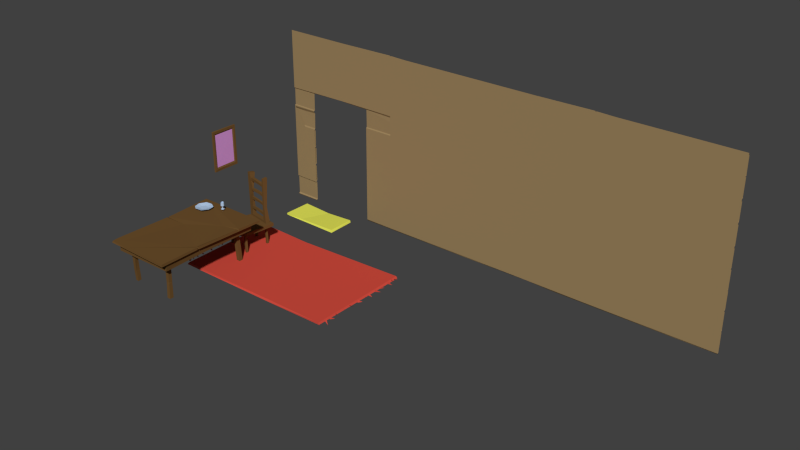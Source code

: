# Source: Level05_HutParts.blend  (saved by Blender 2.76.0; exported with 4.5.12 LTS)
import bpy
from mathutils import Matrix  # noqa: F401  (used for matrix-valued properties, if any)

bpy.ops.wm.read_factory_settings(use_empty=True)
scene = bpy.context.scene
scene.name = 'Scene'

# ---- collections
col_collection_1 = bpy.data.collections.new('Collection 1'); scene.collection.children.link(col_collection_1)

# ---- materials (node trees are filled in below, after node groups)
mat_material_034 = bpy.data.materials.new('Material.034')
mat_material_034.alpha_threshold = 0.0
mat_material_034.use_transparent_shadow = False
mat_material_034.diffuse_color = (0.64, 0.07245, 0.04919, 1.0)
mat_material_034.specular_color = (0.0, 0.0, 0.0)
mat_material_034.roughness = 0.5
mat_material_034.specular_intensity = 1.0
mat_material_012 = bpy.data.materials.new('Material.012')
mat_material_012.alpha_threshold = 0.0
mat_material_012.use_transparent_shadow = False
mat_material_012.diffuse_color = (0.1523, 0.08017, 0.02605, 1.0)
mat_material_012.roughness = 0.5
mat_material_029 = bpy.data.materials.new('Material.029')
mat_material_029.alpha_threshold = 0.0
mat_material_029.use_transparent_shadow = False
mat_material_029.diffuse_color = (0.7783, 0.8, 0.1033, 1.0)
mat_material_029.roughness = 0.5
mat_material_046 = bpy.data.materials.new('Material.046')
mat_material_046.alpha_threshold = 0.0
mat_material_046.use_transparent_shadow = False
mat_material_046.diffuse_color = (0.4554, 0.5981, 0.8, 1.0)
mat_material_046.roughness = 0.5
mat_material_023 = bpy.data.materials.new('Material.023')
mat_material_023.alpha_threshold = 0.0
mat_material_023.use_transparent_shadow = False
mat_material_023.diffuse_color = (0.6503, 0.3003, 0.686, 1.0)
mat_material_023.roughness = 0.5
mat_material_032 = bpy.data.materials.new('Material.032')
mat_material_032.alpha_threshold = 0.0
mat_material_032.use_transparent_shadow = False
mat_material_032.diffuse_color = (0.4554, 0.5981, 0.8, 1.0)
mat_material_032.roughness = 0.5
mat_material_033 = bpy.data.materials.new('Material.033')
mat_material_033.alpha_threshold = 0.0
mat_material_033.use_transparent_shadow = False
mat_material_033.diffuse_color = (0.3343, 0.2318, 0.1115, 1.0)
mat_material_033.roughness = 0.5

# ---- material node trees

# ---- world
world_world = bpy.data.worlds.new('World'); scene.world = world_world
world_world.color = (0.05088, 0.05088, 0.05088)
world_world.use_sun_shadow = False
world_world.sun_shadow_jitter_overblur = 0.0
world_world.cycles.sampling_method = 'MANUAL'
world_world.cycles.sample_map_resolution = 256

# ---- meshes
me_cube_125 = bpy.data.meshes.new('Cube.125')
me_cube_125.from_pydata([(-1.741, -2.791, -0.04062), (-1.741, -2.76, 0.7264), (-1.698, 2.852, -0.04062), (-1.687, 2.791, 0.9757), (1.741, -2.852, -0.04062), (1.741, -2.805, 0.7887), (1.753, 2.89, -0.04062), (1.712, 2.804, 0.7264), (1.567, 2.918, 1.256), (1.66, 3.002, 0.01047), (1.604, 2.889, 0.7224), (1.375, 2.887, 0.862), (1.366, 3.026, 1.164), (1.387, 2.908, -0.03747), (1.073, 2.901, 0.2895), (1.149, 3.002, 0.7883), (1.136, 2.892, 0.9112), (0.8699, 2.896, 1.273), (0.87, 3.031, 0.5257), (0.8774, 2.895, 0.1906), (0.5392, 2.895, 1.006), (0.4902, 3.052, 0.7322), (0.4809, 2.896, 0.2504), (0.1525, 2.874, 0.7961), (0.1534, 3.034, 1.117), (0.1969, 2.894, 0.07584), (-0.1793, 2.901, 0.2159), (-0.108, 3.042, 0.7781), (-0.1252, 2.892, 0.9949), (-0.355, 2.879, 0.949), (-0.2904, 2.987, 0.5061), (-0.2809, 2.874, 0.5338), (-0.6216, 2.876, 1.042), (-0.6309, 3.058, 0.9293), (-0.6204, 2.889, 0.01754), (-0.9408, 2.899, 0.1998), (-0.9836, 3.048, 1.241), (-1.017, 2.894, 0.548), (-1.21, 2.891, 1.273), (-1.21, 3.025, 0.5257), (-1.203, 2.891, 0.1906), (-1.489, 2.884, 0.7711), (-1.542, 3.003, 0.8402), (-1.565, 2.886, 0.3776), (-1.414, 2.871, 0.2921), (-1.35, 2.975, 0.4005), (-1.388, 2.879, 1.296), (-1.505, -2.871, 1.256), (-1.599, -3.008, 0.01047), (-1.541, -2.842, 0.7224), (-1.312, -2.809, 0.862), (-1.306, -3.015, 1.164), (-1.325, -2.83, -0.03747), (-1.01, -2.825, 0.2895), (-1.088, -2.979, 0.7883), (-1.074, -2.816, 0.9112), (-0.7127, -2.807, 0.8431), (-0.7578, -2.936, 0.8185), (-0.7013, -2.878, 0.3273), (-0.4766, -2.827, 1.006), (-0.4291, -2.972, 0.7322), (-0.4184, -2.829, 0.2504), (-0.08941, -2.836, 0.7961), (-0.09258, -3.023, 1.117), (-0.1343, -2.855, 0.07584), (0.2416, -2.864, 0.2159), (0.1683, -3.039, 0.7781), (0.1878, -2.856, 0.9949), (0.4178, -2.844, 0.949), (0.3507, -3.016, 0.5061), (0.344, -2.838, 0.5338), (0.6845, -2.842, 1.042), (0.6912, -3.076, 0.9293), (0.683, -2.855, 0.01754), (0.8866, -2.865, 0.1998), (0.928, -3.018, 1.241), (0.963, -2.861, 0.548), (1.272, -2.861, 1.273), (1.27, -3.035, 0.5257), (1.265, -2.86, 0.1906), (1.552, -2.856, 0.7711), (1.602, -3.04, 0.8402), (1.627, -2.858, 0.3776), (1.477, -2.842, 0.2921), (1.411, -2.987, 0.4005), (1.451, -2.85, 1.296), (1.661, 0.9118, 0.3962), (1.689, 0.9446, -0.04062), (-1.677, -0.8633, 0.3962), (-1.74, -0.7777, -0.04062)], [], [(1, 88, 89, 0), (3, 7, 6, 2), (86, 5, 4, 87), (5, 1, 0, 4), (0, 89, 87, 4), (5, 86, 88, 1), (9, 10, 8), (12, 13, 11), (15, 16, 14), (18, 19, 17), (21, 22, 20), (24, 25, 23), (27, 28, 26), (30, 31, 29), (33, 34, 32), (36, 37, 35), (39, 40, 38), (42, 43, 41), (45, 46, 44), (48, 49, 47), (51, 52, 50), (54, 55, 53), (57, 58, 56), (60, 61, 59), (63, 64, 62), (66, 67, 65), (69, 70, 68), (72, 73, 71), (75, 76, 74), (78, 79, 77), (81, 82, 80), (84, 85, 83), (86, 7, 3, 88), (7, 86, 87, 6), (89, 2, 6, 87), (88, 3, 2, 89)])
_uv = me_cube_125.uv_layers.new(name='UVMap')
_uv.uv.foreach_set('vector', [0.09114, 0.4838, 0.3203, 0.4978, 0.3301, 0.5501, 0.09594, 0.5688, 0.7551, 0.4739, 0.759, 0.09058, 0.8454, 0.08042, 0.8695, 0.4678, 0.5309, 0.07691, 0.09371, 0.0918, 0.09441, 0.0002274, 0.5331, 0.02543, 0.09371, 0.0918, 0.09114, 0.4838, 0.004745, 0.4847, 0.0002274, 0.09279, 0.006478, 0.5931, 0.2416, 0.5927, 0.4436, 0.9927, 0.0002274, 0.9998, 0.09371, 0.0918, 0.5309, 0.07691, 0.3203, 0.4978, 0.09114, 0.4838, 0.8683, 0.6119, 0.8759, 0.696, 0.8683, 0.7581, 0.8445, 0.7529, 0.8445, 0.6119, 0.8573, 0.7162, 0.8894, 0.6705, 0.8764, 0.6849, 0.8764, 0.6119, 0.7957, 0.651, 0.8116, 0.6119, 0.8116, 0.7382, 0.7345, 0.7948, 0.753, 0.7387, 0.753, 0.8272, 0.7769, 0.8524, 0.7769, 0.7296, 0.7906, 0.8128, 0.8134, 0.8046, 0.7957, 0.8299, 0.7957, 0.7387, 0.8138, 0.8277, 0.8261, 0.8337, 0.8138, 0.8814, 0.7553, 0.7181, 0.7765, 0.6119, 0.7765, 0.7315, 0.8541, 0.8763, 0.8445, 0.7939, 0.8541, 0.7534, 0.812, 0.651, 0.8278, 0.6119, 0.8278, 0.7382, 0.7345, 0.8835, 0.7345, 0.8277, 0.7477, 0.8726, 0.7693, 0.7449, 0.7553, 0.8493, 0.7553, 0.732, 0.8577, 0.6119, 0.8679, 0.6969, 0.8577, 0.7586, 0.7157, 0.7539, 0.7157, 0.6119, 0.734, 0.7153, 0.734, 0.813, 0.7149, 0.8273, 0.7149, 0.7544, 0.6881, 0.8797, 0.7036, 0.8237, 0.7036, 0.8845, 0.8138, 0.7949, 0.831, 0.7387, 0.831, 0.8272, 0.8282, 0.7351, 0.8282, 0.6119, 0.844, 0.6947, 0.7097, 0.7979, 0.6881, 0.8232, 0.6881, 0.732, 0.8577, 0.8176, 0.876, 0.828, 0.8577, 0.8737, 0.6881, 0.718, 0.7152, 0.6119, 0.7152, 0.7315, 0.844, 0.8586, 0.8343, 0.7761, 0.844, 0.7356, 0.7345, 0.651, 0.7548, 0.6119, 0.7548, 0.7382, 0.8577, 0.8172, 0.8577, 0.7591, 0.876, 0.8022, 0.7952, 0.6249, 0.7769, 0.7292, 0.7769, 0.6119, 0.5309, 0.07691, 0.759, 0.09058, 0.7551, 0.4739, 0.3203, 0.4978, 0.759, 0.09058, 0.5309, 0.07691, 0.5331, 0.02543, 0.7592, 0.0002277, 0.2416, 0.5927, 0.6655, 0.5968, 0.6708, 0.9998, 0.4436, 0.9927, 0.3203, 0.4978, 0.7551, 0.4739, 0.7503, 0.5923, 0.3301, 0.5501])
me_cube_125.materials.append(mat_material_034)
me_cube_125.use_remesh_preserve_volume = False
me_cube_125.use_remesh_preserve_attributes = False
me_cube_125.use_mirror_vertex_groups = False
me_cube_125.update()
me_cube_119 = bpy.data.meshes.new('Cube.119')
me_cube_119.from_pydata([(-1.443, -0.3708, 2.189), (-1.389, -0.3723, 5.406), (-1.443, -0.04747, 2.189), (-1.39, -0.03587, 5.385), (0.3533, -0.3708, 2.189), (0.4064, -0.4569, 5.247), (0.3533, -0.04747, 2.189), (0.4247, -0.03688, 5.306), (-1.404, -0.227, 3.32), (-1.404, -0.01494, 3.338), (0.3266, -0.002755, 3.796), (0.3268, -0.227, 3.815), (-1.82, 1.691, 2.189), (-1.649, -0.5019, 2.189), (0.6335, 1.691, 2.189), (0.4621, -0.5019, 2.131), (-1.82, 1.691, 1.967), (-1.649, -0.5019, 1.967), (0.6335, 1.691, 1.93), (0.4621, -0.5019, 1.967), (0.1406, 2.195, 2.109), (-1.318, 2.15, 2.183), (0.1311, 2.216, 1.934), (-1.327, 2.17, 2.008), (0.225, 1.467, 0.6135), (0.1775, 1.467, 2.011), (0.225, 1.612, 0.6135), (0.1775, 1.612, 2.011), (0.3692, 1.467, 0.6135), (0.3218, 1.467, 2.011), (0.3692, 1.612, 0.6135), (0.3218, 1.612, 2.011), (-0.003599, -0.2822, 0.6135), (-0.003599, -0.2822, 2.011), (-0.003599, -0.1379, 0.6135), (-0.003599, -0.1379, 2.011), (0.1407, -0.2822, 0.6135), (0.1407, -0.2822, 2.011), (0.1407, -0.1379, 0.6135), (0.1407, -0.1379, 2.011), (-1.295, -0.2768, 0.6135), (-1.295, -0.2768, 2.011), (-1.295, -0.1325, 0.6135), (-1.295, -0.1325, 2.011), (-1.15, -0.2768, 0.6135), (-1.15, -0.2768, 2.011), (-1.15, -0.1325, 0.6135), (-1.15, -0.1325, 2.011), (-1.545, 1.473, 0.6135), (-1.463, 1.473, 2.011), (-1.545, 1.617, 0.6135), (-1.463, 1.617, 2.011), (-1.401, 1.473, 0.6135), (-1.319, 1.473, 2.011), (-1.401, 1.617, 0.6135), (-1.319, 1.617, 2.011), (0.1878, 1.478, 1.484), (0.1878, 1.601, 1.484), (0.3115, 1.601, 1.207), (0.3115, 1.478, 1.207), (-1.249, -0.266, 1.373), (-1.244, -0.1434, 1.357), (-1.126, -0.1433, 1.392), (-1.144, -0.2659, 1.51), (-1.12, -0.2666, 1.47), (-1.249, -0.03591, 5.381), (-1.188, -0.3738, 5.395), (-1.234, -0.227, 3.32), (-1.197, -0.355, 2.347), (0.1888, -0.03683, 5.312), (0.14, -0.42, 5.26), (0.1633, -0.227, 3.815), (-1.214, -0.01351, 3.334), (-1.321, -0.09767, 4.724), (-1.321, -0.09767, 4.927), (0.3194, -0.2916, 4.724), (0.3346, -0.3316, 4.927), (0.1118, -0.004368, 3.801), (0.1467, -0.3569, 2.298), (0.1456, -0.04408, 2.309), (0.3346, -0.1282, 4.724), (0.3346, -0.1282, 4.927), (-1.18, -0.04268, 2.349), (-1.321, -0.2448, 4.927), (-1.321, -0.2448, 4.724), (-0.7349, -0.2764, 4.776), (-0.7603, -0.2637, 4.956), (-0.7268, -0.09487, 4.765), (-0.7521, -0.08218, 4.945), (0.2741, -0.2195, 4.035), (0.3148, -0.2005, 4.207), (-1.289, -0.07763, 4.035), (-1.351, -0.07763, 4.207), (-1.283, -0.25, 4.035), (-1.345, -0.25, 4.207), (0.3092, -0.09017, 4.207), (0.2685, -0.09017, 4.035), (-0.6983, -0.08904, 4.079), (-0.5778, -0.0991, 4.232), (-0.6016, -0.2431, 4.07), (-0.5069, -0.2532, 4.222), (0.2118, -0.1937, 2.729), (0.2188, -0.1937, 2.912), (-1.359, -0.05875, 2.687), (-1.373, -0.05875, 2.912), (-1.354, -0.1846, 2.687), (-1.368, -0.1846, 2.912), (0.2142, -0.0679, 2.912), (0.2071, -0.0679, 2.729), (-0.5053, -0.06708, 2.776), (-0.4055, -0.07442, 2.939), (-0.4252, -0.1796, 2.766), (-0.3467, -0.1869, 2.928), (-1.344, -0.05051, 3.429), (-1.351, -0.05028, 3.6), (0.1548, -0.2166, 3.39), (0.1686, -0.217, 3.6), (0.1542, -0.09914, 3.39), (0.168, -0.0996, 3.6), (-1.35, -0.1578, 3.6), (-1.343, -0.158, 3.429), (-0.6835, -0.1808, 3.474), (-0.7813, -0.1707, 3.625), (-0.7587, -0.07334, 3.464), (-0.8355, -0.06392, 3.615), (0.5605, 0.7567, 1.984), (0.1063, 0.9048, 2.189), (0.5605, 0.7571, 2.164), (0.5649, 0.8134, 2.166), (0.5363, 0.7892, 2.131), (0.3746, -0.3382, 4.739), (0.1355, -0.3363, 4.748)], [], [(8, 9, 2, 0), (77, 10, 6, 79), (10, 11, 4, 6), (11, 71, 78, 4), (0, 2, 12, 13), (5, 7, 69, 70), (5, 70, 131, 130), (7, 5, 130), (77, 69, 7, 10), (1, 3, 9, 8), (15, 13, 17, 19), (2, 6, 126, 12), (4, 0, 13, 15), (6, 4, 15, 127, 126), (19, 17, 125), (18, 16, 23, 22), (127, 15, 19, 125), (13, 12, 16, 17), (21, 20, 22, 23), (14, 18, 22, 20), (12, 14, 20, 21), (16, 12, 21, 23), (56, 57, 26, 24), (57, 58, 30, 26), (58, 59, 28, 30), (59, 56, 24, 28), (24, 26, 30, 28), (33, 35, 34, 32), (35, 39, 38, 34), (39, 37, 36, 38), (37, 33, 32, 36), (32, 34, 38, 36), (60, 61, 42, 40), (61, 62, 46, 42), (46, 62, 64, 44), (60, 40, 44, 64), (40, 42, 46, 44), (49, 51, 50, 48), (51, 55, 54, 50), (55, 53, 52, 54), (53, 49, 48, 52), (48, 50, 54, 52), (29, 25, 56, 59), (31, 29, 59, 58), (27, 31, 58, 57), (25, 27, 57, 56), (45, 41, 60, 63), (47, 45, 63, 62), (43, 47, 62, 61), (41, 43, 61, 60), (62, 63, 64), (63, 60, 64), (66, 65, 3, 1), (66, 1, 8, 67), (67, 8, 0, 68), (82, 68, 78, 79), (82, 72, 67, 68), (79, 78, 71, 77), (78, 68, 0, 4), (65, 66, 67, 72), (70, 69, 131), (3, 65, 72, 9), (82, 79, 6, 2), (9, 72, 82, 2), (85, 84, 83, 86), (87, 80, 81, 88), (88, 86, 83, 74), (87, 85, 75, 80), (73, 84, 85, 87), (81, 76, 86, 88), (73, 87, 88, 74), (75, 85, 86, 76), (97, 96, 95, 98), (99, 93, 94, 100), (100, 98, 95, 90), (99, 97, 91, 93), (89, 96, 97, 99), (94, 92, 98, 100), (89, 99, 100, 90), (91, 97, 98, 92), (109, 108, 107, 110), (111, 105, 106, 112), (112, 110, 107, 102), (111, 109, 103, 105), (101, 108, 109, 111), (106, 104, 110, 112), (101, 111, 112, 102), (103, 109, 110, 104), (121, 120, 119, 122), (123, 117, 118, 124), (124, 122, 119, 114), (123, 121, 115, 117), (113, 120, 121, 123), (118, 116, 122, 124), (113, 123, 124, 114), (115, 121, 122, 116), (12, 126, 14), (129, 127, 125), (126, 127, 129), (16, 18, 125, 17), (14, 128, 125, 18), (14, 126, 128), (128, 129, 125), (128, 126, 129), (130, 131, 71, 11), (69, 77, 71, 131), (10, 7, 130, 11)])
_uv = me_cube_119.uv_layers.new(name='UVMap')
_uv.uv.foreach_set('vector', [0.7469, 0.1827, 0.7124, 0.1854, 0.7061, 0.003938, 0.7545, 0.0003064, 0.6465, 0.2583, 0.6122, 0.2571, 0.6366, 0.00659, 0.6663, 0.0285, 0.6122, 0.2571, 0.5758, 0.2591, 0.5893, 0.0003064, 0.6366, 0.00659, 0.5758, 0.2591, 0.5492, 0.2567, 0.5578, 0.0156, 0.5893, 0.0003064, 0.02368, 0.3684, 0.07466, 0.3684, 0.3488, 0.4278, 0.003026, 0.4009, 0.6248, 0.5659, 0.6181, 0.4994, 0.6551, 0.4971, 0.6663, 0.5574, 0.5556, 0.4958, 0.5158, 0.4902, 0.5269, 0.4101, 0.565, 0.4141, 0.6181, 0.4994, 0.5556, 0.4958, 0.565, 0.4141, 0.6465, 0.2583, 0.6551, 0.4971, 0.6181, 0.4994, 0.6122, 0.2571, 0.7399, 0.5177, 0.6891, 0.5101, 0.7124, 0.1854, 0.7469, 0.1827, 0.9997, 0.5959, 0.6669, 0.6049, 0.6669, 0.5699, 0.9997, 0.57, 0.07466, 0.3684, 0.07458, 0.0852, 0.2247, 0.1241, 0.3488, 0.4278, 0.983, 0.6188, 0.6999, 0.6247, 0.6669, 0.6049, 0.9997, 0.5959, 0.07458, 0.0852, 0.0236, 0.08517, 0.002745, 0.06593, 0.2015, 0.05238, 0.2247, 0.1241, 0.0004312, 0.8233, 0.0003064, 0.4905, 0.1989, 0.8387, 0.3464, 0.8502, 0.346, 0.4633, 0.4221, 0.5409, 0.4293, 0.7711, 0.2015, 0.05238, 0.002745, 0.06593, 0.0003064, 0.04021, 0.1987, 0.02414, 0.003026, 0.4009, 0.3488, 0.4278, 0.346, 0.4627, 0.0003065, 0.4358, 0.4211, 0.3486, 0.4295, 0.1184, 0.4572, 0.1194, 0.4489, 0.3496, 0.3487, 0.04094, 0.3801, 0.01481, 0.4528, 0.1033, 0.4295, 0.1184, 0.3488, 0.4278, 0.3487, 0.04094, 0.4295, 0.1184, 0.4211, 0.3486, 0.3748, 0.4512, 0.3488, 0.4278, 0.4211, 0.3486, 0.4425, 0.3663, 0.9176, 0.4083, 0.8981, 0.4086, 0.9007, 0.2671, 0.9239, 0.268, 0.8981, 0.4086, 0.8793, 0.3628, 0.8793, 0.2653, 0.9007, 0.2671, 0.8793, 0.3628, 0.8585, 0.3631, 0.8578, 0.2652, 0.8793, 0.2653, 0.8585, 0.3631, 0.8396, 0.4096, 0.8363, 0.267, 0.8578, 0.2652, 0.9025, 0.2458, 0.9007, 0.2671, 0.8793, 0.2653, 0.8812, 0.2439, 0.8591, 0.2433, 0.8363, 0.2433, 0.8363, 0.02305, 0.8591, 0.02305, 0.9273, 0.2433, 0.9046, 0.2433, 0.9046, 0.02305, 0.9273, 0.02305, 0.9046, 0.2433, 0.8818, 0.2433, 0.8818, 0.02305, 0.9046, 0.02305, 0.8818, 0.2433, 0.8591, 0.2433, 0.8591, 0.02305, 0.8818, 0.02305, 0.9273, 0.0003064, 0.9273, 0.02305, 0.9046, 0.02305, 0.9046, 0.0003064, 0.5741, 0.7089, 0.5545, 0.7064, 0.5494, 0.5887, 0.5722, 0.588, 0.6322, 0.7074, 0.6134, 0.7126, 0.6173, 0.5894, 0.6402, 0.5894, 0.6173, 0.5894, 0.6134, 0.7126, 0.5942, 0.7214, 0.5945, 0.589, 0.5741, 0.7089, 0.5722, 0.588, 0.5945, 0.589, 0.5942, 0.7214, 0.6402, 0.5665, 0.6402, 0.5894, 0.6173, 0.5894, 0.6173, 0.5665, 0.5488, 0.8099, 0.526, 0.8099, 0.526, 0.5892, 0.5488, 0.5892, 0.526, 0.8099, 0.5033, 0.8112, 0.5033, 0.5905, 0.526, 0.5892, 0.5033, 0.8112, 0.4806, 0.8112, 0.4806, 0.5905, 0.5033, 0.5905, 0.4806, 0.8112, 0.4579, 0.8099, 0.4579, 0.5892, 0.4806, 0.5905, 0.5247, 0.5665, 0.526, 0.5892, 0.5033, 0.5905, 0.502, 0.5678, 0.8579, 0.4888, 0.8363, 0.4884, 0.8396, 0.4096, 0.8585, 0.3631, 0.8789, 0.489, 0.8579, 0.4888, 0.8585, 0.3631, 0.8793, 0.3628, 0.9006, 0.489, 0.8789, 0.489, 0.8793, 0.3628, 0.8981, 0.4086, 0.9224, 0.4881, 0.9006, 0.489, 0.8981, 0.4086, 0.9176, 0.4083, 0.5935, 0.8103, 0.5727, 0.8111, 0.5741, 0.7089, 0.5928, 0.7291, 0.6142, 0.81, 0.5935, 0.8103, 0.5928, 0.7291, 0.6134, 0.7126, 0.637, 0.8108, 0.6142, 0.81, 0.6134, 0.7126, 0.6322, 0.7074, 0.5727, 0.8111, 0.5503, 0.8105, 0.5545, 0.7064, 0.5741, 0.7089, 0.6134, 0.7126, 0.5928, 0.7291, 0.5942, 0.7214, 0.5928, 0.7291, 0.5741, 0.7089, 0.5942, 0.7214, 0.7707, 0.5171, 0.762, 0.5691, 0.7404, 0.5693, 0.7399, 0.5177, 0.7707, 0.5171, 0.7399, 0.5177, 0.7469, 0.1827, 0.7745, 0.184, 0.7745, 0.184, 0.7469, 0.1827, 0.7545, 0.0003064, 0.7899, 0.02704, 0.7445, 0.698, 0.7391, 0.6489, 0.9508, 0.6369, 0.9533, 0.6862, 0.8357, 0.03726, 0.8092, 0.189, 0.7745, 0.184, 0.7899, 0.02704, 0.5113, 0.01937, 0.5578, 0.0156, 0.5492, 0.2567, 0.513, 0.2502, 0.9508, 0.6369, 0.7391, 0.6489, 0.6999, 0.6247, 0.983, 0.6188, 0.8225, 0.5119, 0.7707, 0.5171, 0.7745, 0.184, 0.8092, 0.189, 0.5158, 0.4902, 0.4579, 0.4822, 0.5269, 0.4101, 0.6891, 0.5101, 0.6669, 0.508, 0.6821, 0.1849, 0.7124, 0.1854, 0.7445, 0.698, 0.9533, 0.6862, 0.9876, 0.7022, 0.7055, 0.7266, 0.7124, 0.1854, 0.6821, 0.1849, 0.6669, 0.0316, 0.7061, 0.003938, 0.7606, 0.7884, 0.6673, 0.7922, 0.6687, 0.7609, 0.7567, 0.7597, 0.7612, 0.8176, 0.9297, 0.8173, 0.9286, 0.8489, 0.7573, 0.8461, 0.7564, 0.7311, 0.7567, 0.7597, 0.6687, 0.7609, 0.6677, 0.7377, 0.7612, 0.8176, 0.7606, 0.7884, 0.9282, 0.7917, 0.9297, 0.8173, 0.6669, 0.815, 0.6673, 0.7922, 0.7606, 0.7884, 0.7612, 0.8176, 0.9276, 0.7273, 0.9297, 0.7595, 0.7567, 0.7597, 0.7564, 0.7311, 0.6669, 0.815, 0.7612, 0.8176, 0.7573, 0.8461, 0.6682, 0.8468, 0.9282, 0.7917, 0.7606, 0.7884, 0.7567, 0.7597, 0.9297, 0.7595, 0.7699, 0.93, 0.9221, 0.9242, 0.9281, 0.9511, 0.7902, 0.9536, 0.7851, 0.9048, 0.6754, 0.9044, 0.6671, 0.8769, 0.8001, 0.8806, 0.8001, 0.8806, 0.7897, 0.856, 0.9274, 0.8595, 0.9277, 0.8769, 0.7851, 0.9048, 0.7699, 0.93, 0.6744, 0.9312, 0.6754, 0.9044, 0.9223, 0.9043, 0.9221, 0.9242, 0.7699, 0.93, 0.7851, 0.9048, 0.6671, 0.8769, 0.6669, 0.8495, 0.7897, 0.856, 0.8001, 0.8806, 0.9223, 0.9043, 0.7851, 0.9048, 0.8001, 0.8806, 0.9277, 0.8769, 0.6744, 0.9312, 0.7699, 0.93, 0.7902, 0.9536, 0.6669, 0.9587, 0.1381, 0.9247, 0.2511, 0.9261, 0.2499, 0.9544, 0.1544, 0.9505, 0.1513, 0.9065, 0.001266, 0.905, 0.002241, 0.8707, 0.1643, 0.8806, 0.1643, 0.8806, 0.1554, 0.8626, 0.2512, 0.8598, 0.2523, 0.8792, 0.1513, 0.9065, 0.1381, 0.9247, 0.0003064, 0.9244, 0.001266, 0.905, 0.2523, 0.9073, 0.2511, 0.9261, 0.1381, 0.9247, 0.1513, 0.9065, 0.002241, 0.8707, 0.002716, 0.8508, 0.1554, 0.8626, 0.1643, 0.8806, 0.2523, 0.9073, 0.1513, 0.9065, 0.1643, 0.8806, 0.2523, 0.8792, 0.0003064, 0.9244, 0.1381, 0.9247, 0.1544, 0.9505, 0.001207, 0.9589, 0.3571, 0.8995, 0.2534, 0.9016, 0.2534, 0.8753, 0.341, 0.8754, 0.3441, 0.9164, 0.4921, 0.9203, 0.491, 0.9529, 0.3315, 0.9402, 0.3316, 0.8592, 0.341, 0.8754, 0.2534, 0.8753, 0.2529, 0.859, 0.3441, 0.9164, 0.3571, 0.8995, 0.4933, 0.9021, 0.4921, 0.9203, 0.2529, 0.9176, 0.2534, 0.9016, 0.3571, 0.8995, 0.3441, 0.9164, 0.4913, 0.8508, 0.4931, 0.8696, 0.341, 0.8754, 0.3316, 0.8592, 0.2529, 0.9176, 0.3441, 0.9164, 0.3315, 0.9402, 0.2537, 0.9435, 0.4933, 0.9021, 0.3571, 0.8995, 0.341, 0.8754, 0.4931, 0.8696, 0.3488, 0.4278, 0.2247, 0.1241, 0.3487, 0.04094, 0.4379, 0.4869, 0.4299, 0.4886, 0.4427, 0.4633, 0.5494, 0.8117, 0.6248, 0.8117, 0.6199, 0.8183, 0.346, 0.4633, 0.3464, 0.8502, 0.1989, 0.8387, 0.0003064, 0.4905, 0.3487, 0.04094, 0.2103, 0.05172, 0.1984, 0.0242, 0.3444, 0.0003064, 0.3487, 0.04094, 0.2247, 0.1241, 0.2103, 0.05172, 0.4427, 0.4933, 0.4379, 0.4869, 0.4427, 0.4633, 0.6218, 0.8261, 0.5494, 0.8117, 0.6199, 0.8183, 0.565, 0.4141, 0.5269, 0.4101, 0.5492, 0.2567, 0.5758, 0.2591, 0.4579, 0.4822, 0.513, 0.2502, 0.5492, 0.2567, 0.5269, 0.4101, 0.6122, 0.2571, 0.6181, 0.4994, 0.565, 0.4141, 0.5758, 0.2591])
me_cube_119.materials.append(mat_material_012)
me_cube_119.use_remesh_preserve_volume = False
me_cube_119.use_remesh_preserve_attributes = False
me_cube_119.use_mirror_vertex_groups = False
me_cube_119.update()
me_cube_121 = bpy.data.meshes.new('Cube.121')
me_cube_121.from_pydata([(-0.8078, -0.9979, -7.629e-06), (-0.8242, -0.9845, 1.986), (-0.8506, 0.6556, -7.629e-06), (-0.8626, 0.6962, 1.876), (1.148, -0.9188, -7.629e-06), (1.17, -0.9951, 2.152), (1.115, 0.699, -7.629e-06), (1.131, 0.6856, 2.014), (-0.769, -0.9692, 0.335), (-0.815, 0.6543, 1.125), (-0.9801, -0.1507, 1.227), (1.248, -0.1501, 1.213)], [], [(8, 9, 2, 0), (9, 6, 2), (7, 5, 4, 6), (4, 8, 0), (0, 2, 6, 4), (5, 7, 3, 1), (3, 7, 6, 9), (5, 1, 8, 4), (1, 3, 9, 8), (3, 1, 10), (7, 5, 11)])
_uv = me_cube_121.uv_layers.new(name='UVMap')
_uv.uv.foreach_set('vector', [0.7086, 0.2881, 0.9652, 0.1347, 0.9828, 0.3125, 0.7132, 0.344, 0.3742, 0.5594, 0.05769, 0.3831, 0.3765, 0.3769, 0.1103, 0.0505, 0.3748, 0.005735, 0.392, 0.3477, 0.1357, 0.3698, 0.392, 0.3477, 0.7086, 0.2881, 0.7132, 0.344, 0.7132, 0.344, 0.7124, 0.6155, 0.3898, 0.6133, 0.392, 0.3477, 0.07617, 0.983, 0.06134, 0.7098, 0.3843, 0.6813, 0.3994, 0.9541, 0.3843, 0.6813, 0.06134, 0.7098, 0.05769, 0.3831, 0.3742, 0.5594, 0.3748, 0.005735, 0.6938, 0.01462, 0.7086, 0.2881, 0.392, 0.3477, 0.6938, 0.01462, 0.9639, 0.01392, 0.9652, 0.1347, 0.7086, 0.2881, 0.7543, 0.5742, 0.9478, 0.3813, 0.9281, 0.5648, 0.9204, 0.3629, 0.7393, 0.5679, 0.7316, 0.3628])
me_cube_121.materials.append(mat_material_029)
me_cube_121.use_remesh_preserve_volume = False
me_cube_121.use_remesh_preserve_attributes = False
me_cube_121.use_mirror_vertex_groups = False
me_cube_121.update()
me_cube_122 = bpy.data.meshes.new('Cube.122')
me_cube_122.from_pydata([(-0.8518, -0.3843, 0.02775), (-0.8553, -0.3842, 0.07492), (-0.826, 0.409, 0.02775), (-0.8482, 0.409, 0.0711), (0.8518, -0.409, 0.02775), (0.8163, -0.3805, 0.08996), (0.836, 0.3716, 0.02775), (0.8163, 0.3805, 0.08714), (0.008207, 0.3799, 0.04482), (-0.1654, 0.3906, 0.02775), (-0.3249, -0.3625, 0.04712), (-0.3087, -0.3941, 0.02775)], [], [(1, 3, 2, 0), (8, 7, 6, 9), (7, 5, 4, 6), (10, 1, 0, 11), (11, 9, 6, 4), (10, 8, 3, 1), (5, 7, 8, 10), (0, 2, 9, 11), (5, 10, 11, 4), (3, 8, 9, 2)])
_uv = me_cube_122.uv_layers.new(name='UVMap')
_uv.uv.foreach_set('vector', [0.03037, 0.02583, 0.02657, 0.4562, 0.0001344, 0.4563, 0.004703, 0.02574, 0.5074, 0.4692, 0.9662, 0.449, 0.9769, 0.4824, 0.4085, 0.4793, 0.9662, 0.449, 0.959, 0.03825, 0.9974, 0.02226, 0.9999, 0.4437, 0.328, 0.03595, 0.03037, 0.02583, 0.03451, 0.0001344, 0.3378, 0.01561, 0.3036, 0.926, 0.3757, 0.4863, 0.9351, 0.4868, 0.9518, 0.9226, 0.328, 0.03595, 0.5074, 0.4692, 0.02657, 0.4562, 0.03037, 0.02583, 0.959, 0.03825, 0.9662, 0.449, 0.5074, 0.4692, 0.328, 0.03595, 0.0001344, 0.926, 0.006512, 0.4827, 0.3757, 0.4863, 0.3036, 0.926, 0.959, 0.03825, 0.328, 0.03595, 0.3378, 0.01561, 0.9779, 0.0001346, 0.02657, 0.4562, 0.5074, 0.4692, 0.4085, 0.4793, 0.03907, 0.4804])
me_cube_122.materials.append(mat_material_029)
me_cube_122.use_remesh_preserve_volume = False
me_cube_122.use_remesh_preserve_attributes = False
me_cube_122.use_mirror_vertex_groups = False
me_cube_122.update()
me_cube_126 = bpy.data.meshes.new('Cube.126')
me_cube_126.from_pydata([(-1.0, -1.0, -1.585), (-0.9463, -0.9537, 1.033), (-1.0, 1.0, -1.585), (-0.9226, 0.9226, 0.9943), (1.0, -1.0, -1.585), (0.9335, -0.9304, 0.9496), (1.0, 1.0, -1.585), (0.9337, 0.9621, 1.002), (-0.3748, -0.3748, -0.9553), (-0.3748, -0.3748, 0.3648), (-0.3748, 0.3748, 0.3648), (-0.3748, 0.3748, -0.9553), (0.3022, 0.3756, 0.3648), (0.3022, 0.3756, -0.9553), (0.2973, -0.3624, 0.3774), (0.3022, -0.374, -0.9553), (-0.003554, -1.215, 1.033), (1.228, 0.03456, 1.018), (-0.01888, 1.217, 0.9943), (-1.24, 0.003631, 0.9943), (-0.906, 0.003556, 1.035), (-1.075, 0.003567, 3.67), (-0.7995, 0.7997, 3.67), (-0.08646, 1.087, 3.701), (0.8318, 0.8124, 3.678), (1.092, 0.01221, 3.663), (0.799, -0.7988, 3.67), (0.01042, -1.098, 3.704), (-0.7894, -0.8534, 3.676), (-0.6742, 0.6745, 1.035), (-0.01433, 0.8894, 1.035), (0.6951, 0.6965, 1.035), (0.9049, 0.01898, 1.035), (0.6731, -0.6727, 1.035), (0.0008055, -0.8876, 1.035), (-0.6962, -0.6947, 1.035), (-0.000254, 0.000421, 0.6858)], [], [(8, 11, 2, 0), (11, 13, 6, 2), (13, 15, 4, 6), (15, 8, 0, 4), (0, 2, 6, 4), (18, 3, 22, 23), (5, 16, 9, 14), (14, 9, 8, 15), (7, 17, 14, 12), (12, 14, 15, 13), (3, 18, 12, 10), (10, 12, 13, 11), (1, 19, 10, 9), (9, 10, 11, 8), (16, 1, 9), (17, 5, 14), (18, 7, 12), (19, 3, 10), (3, 19, 21, 22), (19, 1, 28, 21), (5, 17, 25, 26), (21, 28, 35, 20), (22, 21, 20, 29), (26, 25, 32, 33), (27, 26, 33, 34), (1, 16, 27, 28), (17, 7, 24, 25), (16, 5, 26, 27), (7, 18, 23, 24), (34, 33, 36, 35), (35, 36, 29, 20), (33, 32, 31, 36), (36, 31, 30, 29), (25, 24, 31, 32), (28, 27, 34, 35), (24, 23, 30, 31), (23, 22, 29, 30)])
_uv = me_cube_126.uv_layers.new(name='UVMap')
_uv.uv.foreach_set('vector', [0.4375, 0.8615, 0.4951, 0.8095, 0.6047, 0.8342, 0.4512, 0.973, 0.4587, 0.7421, 0.3894, 0.752, 0.3049, 0.6714, 0.5097, 0.642, 0.3894, 0.752, 0.3758, 0.8283, 0.2688, 0.8752, 0.3049, 0.6714, 0.3758, 0.8283, 0.4375, 0.8615, 0.4512, 0.973, 0.2688, 0.8752, 0.06496, 0.8391, 0.1011, 0.6353, 0.3049, 0.6714, 0.2688, 0.8752, 0.711, 0.0273, 0.8083, 0.04222, 0.7581, 0.3151, 0.679, 0.306, 0.855, 0.8054, 0.7534, 0.8016, 0.7518, 0.6841, 0.8179, 0.7058, 0.8521, 0.4535, 0.7825, 0.4524, 0.7821, 0.3158, 0.8522, 0.3155, 0.9729, 0.6462, 0.9369, 0.7403, 0.8179, 0.7058, 0.862, 0.6434, 0.9285, 0.4528, 0.8521, 0.4535, 0.8522, 0.3155, 0.9297, 0.3162, 0.8563, 0.4893, 0.9311, 0.5531, 0.862, 0.6434, 0.8212, 0.5865, 0.9986, 0.4535, 0.9285, 0.4528, 0.9297, 0.3162, 0.9998, 0.3169, 0.6658, 0.7509, 0.6392, 0.6506, 0.7478, 0.6066, 0.7518, 0.6841, 0.7825, 0.4524, 0.705, 0.4527, 0.7045, 0.316, 0.7821, 0.3158, 0.7534, 0.8016, 0.6658, 0.7509, 0.7518, 0.6841, 0.9369, 0.7403, 0.855, 0.8054, 0.8179, 0.7058, 0.9311, 0.5531, 0.9729, 0.6462, 0.862, 0.6434, 0.7557, 0.4893, 0.8563, 0.4893, 0.8212, 0.5865, 0.0002105, 0.04257, 0.09954, 0.02651, 0.1383, 0.3012, 0.05226, 0.3151, 0.09954, 0.02651, 0.2029, 0.01782, 0.2312, 0.2906, 0.1383, 0.3012, 0.405, 0.0002105, 0.5091, 0.01059, 0.4941, 0.2843, 0.4049, 0.2824, 0.6183, 0.5985, 0.5259, 0.6121, 0.5004, 0.3393, 0.5751, 0.3287, 0.7041, 0.5829, 0.6183, 0.5985, 0.5751, 0.3287, 0.6474, 0.3155, 0.3525, 0.6204, 0.2633, 0.6171, 0.2773, 0.3447, 0.3527, 0.3471, 0.4398, 0.6216, 0.3525, 0.6204, 0.3527, 0.3471, 0.4257, 0.3449, 0.2029, 0.01782, 0.3039, 0.01212, 0.3177, 0.2885, 0.2312, 0.2906, 0.5091, 0.01059, 0.6097, 0.01524, 0.5809, 0.2913, 0.4941, 0.2843, 0.3039, 0.01212, 0.405, 0.0002105, 0.4049, 0.2824, 0.3177, 0.2885, 0.6097, 0.01524, 0.711, 0.0273, 0.679, 0.306, 0.5809, 0.2913, 0.933, 0.05649, 0.9931, 0.1028, 0.9009, 0.1469, 0.8555, 0.05196, 0.8555, 0.05196, 0.9009, 0.1469, 0.8087, 0.1911, 0.8087, 0.1148, 0.9931, 0.1028, 0.9923, 0.1811, 0.9463, 0.2419, 0.9009, 0.1469, 0.9009, 0.1469, 0.9463, 0.2419, 0.8675, 0.2369, 0.8087, 0.1911, 0.2633, 0.6171, 0.1763, 0.612, 0.2041, 0.3392, 0.2773, 0.3447, 0.5259, 0.6121, 0.4398, 0.6216, 0.4257, 0.3449, 0.5004, 0.3393, 0.1763, 0.612, 0.07776, 0.6007, 0.1287, 0.3286, 0.2041, 0.3392, 0.07776, 0.6007, 0.0002105, 0.5827, 0.05812, 0.3155, 0.1287, 0.3286])
me_cube_126.materials.append(mat_material_046)
me_cube_126.use_remesh_preserve_volume = False
me_cube_126.use_remesh_preserve_attributes = False
me_cube_126.use_mirror_vertex_groups = False
me_cube_126.update()
me_cube_118 = bpy.data.meshes.new('Cube.118')
me_cube_118.from_pydata([(-0.5633, -0.02042, 0.3821), (-0.5633, 0.02013, 0.3821), (-0.5652, -0.01939, -0.3892), (-0.5729, 0.02116, -0.3892), (0.5653, -0.01939, 0.3897), (0.5653, 0.02116, 0.3897), (0.566, -0.018, -0.3871), (0.5647, 0.01977, -0.3913), (-0.4965, -0.01792, -0.3232), (-0.497, -0.01911, 0.3253), (0.4933, -0.02611, -0.3248), (0.4988, -0.0189, 0.3196), (-0.4606, 0.003483, -0.2999), (-0.4582, 0.004918, 0.2968), (0.4583, -0.001767, -0.2982), (0.4584, 0.004958, 0.2988)], [], [(1, 3, 2, 0), (3, 7, 6, 2), (7, 5, 4, 6), (5, 1, 0, 4), (2, 6, 10, 8), (5, 7, 3, 1), (11, 9, 13, 15), (4, 0, 9, 11), (6, 4, 11, 10), (0, 2, 8, 9), (13, 12, 14, 15), (8, 10, 14, 12), (10, 11, 15, 14), (9, 8, 12, 13)])
me_cube_118.polygons.foreach_set('material_index', [0, 0, 0, 0, 0, 0, 0, 0, 0, 0, 1, 0, 0, 0])
_uv = me_cube_118.uv_layers.new(name='UVMap')
_uv.uv.foreach_set('vector', [0.1407, 0.4921, 0.1365, 0.03033, 0.1612, 0.0302, 0.165, 0.492, 0.1566, 0.006247, 0.8286, 0.006246, 0.8294, 0.02869, 0.1612, 0.0302, 0.8521, 0.02602, 0.8567, 0.4954, 0.8323, 0.4956, 0.8294, 0.02869, 0.8322, 0.5196, 0.1649, 0.516, 0.165, 0.492, 0.8323, 0.4956, 0.1612, 0.0302, 0.8294, 0.02869, 0.7869, 0.06578, 0.202, 0.06842, 0.831, 0.5304, 0.8315, 0.9894, 0.1629, 0.9894, 0.1678, 0.5361, 0.7923, 0.454, 0.2031, 0.4593, 0.2297, 0.4369, 0.7636, 0.4359, 0.8323, 0.4956, 0.165, 0.492, 0.2031, 0.4593, 0.7923, 0.454, 0.8294, 0.02869, 0.8323, 0.4956, 0.7923, 0.454, 0.7869, 0.06578, 0.165, 0.492, 0.1612, 0.0302, 0.202, 0.06842, 0.2031, 0.4593, 0.2297, 0.4369, 0.2273, 0.08668, 0.7625, 0.08719, 0.7636, 0.4359, 0.202, 0.06842, 0.7869, 0.06578, 0.7625, 0.08719, 0.2273, 0.08668, 0.7869, 0.06578, 0.7923, 0.454, 0.7636, 0.4359, 0.7625, 0.08719, 0.2031, 0.4593, 0.202, 0.06842, 0.2273, 0.08668, 0.2297, 0.4369])
me_cube_118.materials.append(mat_material_012)
me_cube_118.materials.append(mat_material_023)
me_cube_118.use_remesh_preserve_volume = False
me_cube_118.use_remesh_preserve_attributes = False
me_cube_118.use_mirror_vertex_groups = False
me_cube_118.update()
me_cube_124 = bpy.data.meshes.new('Cube.124')
me_cube_124.from_pydata([(-1.525, -2.022, 0.6006), (-1.657, 1.662, 0.6006), (2.421, -2.022, 0.6006), (2.348, 1.942, 0.6006), (0.177, 2.608, 0.6006), (0.4932, -2.752, 0.6006), (-2.253, 0.1455, 0.6006), (3.01, -0.05394, 0.6006), (-1.177, -0.059, 5.114e-05), (-0.814, -0.08574, 0.2452), (-0.5905, 0.8688, 0.2452), (0.2854, 1.208, 0.2452), (1.261, 0.8688, 0.2452), (1.418, 0.02134, 0.2452), (1.325, -0.8697, 0.2452), (0.4209, -1.211, 0.2452), (-0.5255, -0.7898, 0.2452), (0.2732, -0.07576, 0.2452), (-0.719, -1.176, 5.12e-05), (0.2525, 1.36, 5.114e-05), (-0.6622, 0.9991, 5.12e-05), (1.856, -0.059, 5.114e-05), (1.429, 1.028, 5.12e-05), (0.3396, -1.575, 5.114e-05), (1.398, -1.113, 5.12e-05), (0.3396, -0.059, 5.114e-05)], [], [(1, 6, 9, 10), (5, 0, 18, 23), (5, 2, 14, 15), (2, 7, 13, 14), (4, 1, 10, 11), (6, 1, 20, 8), (0, 6, 8, 18), (0, 5, 15, 16), (17, 11, 10, 9), (13, 12, 11, 17), (14, 13, 17, 15), (15, 17, 9, 16), (7, 2, 24, 21), (1, 4, 19, 20), (4, 3, 22, 19), (3, 7, 21, 22), (25, 19, 22, 21), (8, 20, 19, 25), (18, 8, 25, 23), (23, 25, 21, 24), (6, 0, 16, 9), (2, 5, 23, 24), (7, 3, 12, 13), (3, 4, 11, 12)])
_uv = me_cube_124.uv_layers.new(name='UVMap')
_uv.uv.foreach_set('vector', [0.8155, 0.5591, 0.6358, 0.5639, 0.6673, 0.4038, 0.7719, 0.4162, 0.01376, 0.8019, 0.0147, 0.5701, 0.1455, 0.6221, 0.145, 0.7436, 0.439, 0.171, 0.5871, -0.0006307, 0.6658, 0.1582, 0.598, 0.2377, 0.5871, -0.0006307, 0.8128, 0.01181, 0.7597, 0.1816, 0.6658, 0.1582, 0.9815, 0.4046, 0.8155, 0.5591, 0.7719, 0.4162, 0.838, 0.3398, 0.2163, 0.394, 0.3942, 0.3976, 0.3629, 0.5394, 0.2357, 0.529, 0.0147, 0.5701, 0.1943, 0.4007, 0.2357, 0.529, 0.1455, 0.6221, 0.439, 0.4073, 0.439, 0.171, 0.598, 0.2377, 0.6062, 0.3492, 0.7078, 0.2941, 0.838, 0.3398, 0.7719, 0.4162, 0.6673, 0.4038, 0.7597, 0.1816, 0.8399, 0.2287, 0.838, 0.3398, 0.7078, 0.2941, 0.6658, 0.1582, 0.7597, 0.1816, 0.7078, 0.2941, 0.598, 0.2377, 0.598, 0.2377, 0.7078, 0.2941, 0.6673, 0.4038, 0.6062, 0.3492, 0.4056, 0.9708, 0.18, 0.9838, 0.2356, 0.8306, 0.3604, 0.835, 0.3942, 0.3976, 0.5705, 0.5401, 0.4377, 0.6149, 0.3629, 0.5394, 0.5791, 0.5572, 0.5941, 0.8062, 0.4506, 0.7464, 0.4377, 0.6149, 0.5941, 0.8062, 0.4241, 0.9633, 0.3604, 0.835, 0.4506, 0.7464, 0.2983, 0.6821, 0.4377, 0.6149, 0.4506, 0.7464, 0.3604, 0.835, 0.2357, 0.529, 0.3629, 0.5394, 0.4377, 0.6149, 0.2983, 0.6821, 0.1455, 0.6221, 0.2357, 0.529, 0.2983, 0.6821, 0.145, 0.7436, 0.145, 0.7436, 0.2983, 0.6821, 0.3604, 0.835, 0.2356, 0.8306, 0.6358, 0.5639, 0.439, 0.4073, 0.6062, 0.3492, 0.6673, 0.4038, 0.18, 0.9838, 0.02131, 0.8217, 0.145, 0.7436, 0.2356, 0.8306, 0.8128, 0.01181, 0.994, 0.1557, 0.8399, 0.2287, 0.7597, 0.1816, 0.994, 0.1557, 0.9815, 0.4046, 0.838, 0.3398, 0.8399, 0.2287])
me_cube_124.materials.append(mat_material_032)
me_cube_124.use_remesh_preserve_volume = False
me_cube_124.use_remesh_preserve_attributes = False
me_cube_124.use_mirror_vertex_groups = False
me_cube_124.update()
me_cube_120 = bpy.data.meshes.new('Cube.120')
me_cube_120.from_pydata([(0.2932, 2.572, 1.417), (0.2967, -0.4932, 1.428), (-1.703, -0.4932, 1.428), (-1.644, 2.617, 1.428), (0.2846, 2.558, 1.462), (0.2967, -0.4775, 1.479), (-1.703, -0.4775, 1.48), (-1.644, 2.617, 1.501), (0.1799, 2.435, 1.419), (0.1799, -0.3116, 1.428), (-1.587, 2.435, 1.428), (-1.587, -0.3116, 1.428), (0.1799, 2.435, 1.179), (0.1665, -0.2916, 1.205), (-1.553, 2.435, 1.205), (-1.553, -0.3116, 1.215), (-1.384, 2.175, 0.3155), (-1.384, 2.154, 1.314), (-1.384, 2.279, 0.3155), (-1.384, 2.258, 1.314), (-1.28, 2.175, 0.3155), (-1.28, 2.154, 1.314), (-1.28, 2.279, 0.3155), (-1.28, 2.258, 1.314), (-0.08273, 2.115, 0.3146), (-0.09191, 2.142, 1.316), (-0.0874, 2.215, 0.3116), (-0.09658, 2.26, 1.313), (0.003205, 2.115, 0.3146), (0.01239, 2.142, 1.316), (-0.00147, 2.215, 0.3116), (0.00771, 2.26, 1.313), (-0.1042, -0.08544, 0.3024), (-0.1042, -0.08544, 1.378), (-0.1042, 0.01886, 0.3024), (-0.1042, 0.01886, 1.378), (8.142e-05, -0.08544, 0.3024), (8.142e-05, -0.08544, 1.378), (8.142e-05, 0.01886, 0.3024), (8.142e-05, 0.01886, 1.378), (-1.376, -0.1245, 0.3189), (-1.342, -0.07135, 1.389), (-1.376, -0.02018, 0.3181), (-1.343, 0.03286, 1.384), (-1.271, -0.124, 0.3163), (-1.238, -0.07101, 1.386), (-1.272, -0.01975, 0.3155), (-1.239, 0.03319, 1.382), (-0.1077, -0.08031, 0.6763), (-0.1012, 0.00545, 0.6763), (-0.01396, 0.00545, 0.6763), (-0.007411, -0.08031, 0.6763), (-0.07985, 2.129, 0.6287), (-0.0826, 2.236, 0.6163), (0.01146, 2.227, 0.6203), (0.01382, 2.135, 0.6308), (-1.38, 2.163, 0.7486), (-1.375, 2.255, 0.7486), (-1.284, 2.258, 0.7486), (-1.284, 2.163, 0.7486), (-0.09084, 2.148, 0.9344), (-0.1001, 2.251, 0.9228), (-0.01004, 2.25, 0.9087), (-0.001476, 2.155, 0.9191), (0.2593, 0.7697, 1.412), (-1.637, 1.512, 1.441), (0.2606, 0.8319, 1.46), (-1.635, 1.518, 1.511), (0.135, 0.7638, 1.409), (-1.564, 1.464, 1.44), (0.1272, 0.7703, 1.182), (-1.535, 1.101, 1.228), (-1.559, 1.498, 1.486), (-1.638, 1.475, 1.441), (-1.636, 1.486, 1.511), (-1.58, 0.2327, 1.432), (-1.68, 0.2063, 1.505), (-1.68, 0.2127, 1.432), (-1.68, 0.2132, 1.434), (-1.68, 0.213, 1.432), (-1.644, 0.2246, 1.471), (-1.679, 0.2434, 1.505), (-1.233, 0.3119, 1.482), (-1.623, 1.485, 1.445), (-1.603, 1.496, 1.463), (0.2632, 0.8708, 1.461), (-0.3398, 0.8502, 1.455), (0.216, 0.8352, 1.446), (-0.2031, 2.587, 1.465), (0.3053, 2.356, 1.464), (0.1116, 2.405, 1.464), (0.3068, 2.37, 1.426), (-0.0652, 2.587, 1.428), (-1.38, 2.258, 0.8228), (-1.38, 2.259, 0.7395)], [], [(92, 0, 8), (5, 82, 76, 6), (64, 66, 5, 1), (1, 5, 6, 2), (65, 67, 7, 3), (4, 0, 92, 88), (68, 9, 13, 70), (64, 1, 9, 68), (65, 3, 10, 69), (1, 2, 11, 9), (70, 13, 15, 71), (69, 10, 14, 71), (10, 8, 12, 14), (9, 11, 15, 13), (56, 57, 94), (57, 58, 94), (58, 59, 20, 22), (59, 56, 16, 20), (16, 18, 22, 20), (52, 53, 26, 24), (53, 54, 30, 26), (54, 55, 28, 30), (55, 52, 24, 28), (24, 26, 30, 28), (48, 49, 34, 32), (49, 50, 38, 34), (50, 51, 36, 38), (51, 48, 32, 36), (32, 34, 38, 36), (41, 43, 42, 40), (43, 47, 46, 42), (47, 45, 44, 46), (45, 41, 40, 44), (40, 42, 46, 44), (37, 33, 48, 51), (39, 37, 51, 50), (35, 39, 50, 49), (33, 35, 49, 48), (63, 60, 52, 55), (62, 63, 55, 54), (61, 62, 54, 53), (60, 61, 53, 52), (21, 17, 56, 59), (23, 21, 59, 58), (93, 58, 57), (56, 93, 57), (25, 27, 61, 60), (27, 31, 62, 61), (31, 29, 63, 62), (29, 25, 60, 63), (11, 75, 15), (12, 70, 71, 14), (2, 77, 75, 11), (91, 64, 68, 8), (8, 68, 70, 12), (2, 6, 76, 77), (66, 64, 87), (86, 66, 87), (72, 67, 84), (83, 84, 67, 65), (83, 65, 69), (79, 77, 78), (77, 79, 73, 69, 75), (75, 69, 71, 15), (86, 72, 82), (72, 74, 81, 82), (77, 76, 80, 78), (76, 82, 80), (73, 79, 78, 81, 74), (78, 80, 81), (82, 81, 80), (74, 72, 84), (73, 74, 84, 83), (73, 83, 69), (4, 88, 90, 89), (91, 89, 85, 64), (85, 86, 87), (64, 85, 87), (90, 86, 85, 89), (90, 88, 72, 86), (88, 7, 67, 72), (0, 4, 89, 91), (0, 91, 8), (3, 92, 8, 10), (88, 92, 3, 7), (19, 23, 58, 93), (17, 19, 93, 56), (16, 56, 94, 18), (58, 22, 18, 94), (66, 86, 82, 5)])
_uv = me_cube_120.uv_layers.new(name='UVMap')
_uv.uv.foreach_set('vector', [0.3117, 0.6284, 0.3825, 0.6308, 0.3604, 0.6579, 0.0002644, 0.6034, 0.3049, 0.4534, 0.3929, 0.4758, 0.3948, 0.6109, 0.645, 0.8738, 0.6573, 0.8833, 0.3984, 0.8881, 0.3953, 0.8781, 0.7899, 0.9687, 0.7899, 0.9791, 0.3953, 0.9794, 0.3953, 0.9687, 0.7133, 0.4134, 0.7145, 0.4021, 0.8907, 0.4054, 0.8906, 0.4171, 0.381, 0.6215, 0.3825, 0.6308, 0.3117, 0.6284, 0.2846, 0.6209, 0.6439, 0.8493, 0.4315, 0.8555, 0.4351, 0.8109, 0.6452, 0.8046, 0.645, 0.8738, 0.3953, 0.8781, 0.4315, 0.8555, 0.6439, 0.8493, 0.7133, 0.4134, 0.8906, 0.4171, 0.8612, 0.4255, 0.7054, 0.4248, 0.7899, 0.9687, 0.3953, 0.9687, 0.4183, 0.9329, 0.7669, 0.9328, 0.6088, 0.7937, 0.3993, 0.8015, 0.3953, 0.4622, 0.6741, 0.4656, 0.7054, 0.4248, 0.8612, 0.4255, 0.8614, 0.4616, 0.6474, 0.4596, 0.01188, 0.6615, 0.3604, 0.6579, 0.3611, 0.7054, 0.01918, 0.7054, 0.7669, 0.9328, 0.4183, 0.9329, 0.425, 0.8908, 0.7642, 0.8886, 0.3527, 0.7059, 0.3695, 0.7128, 0.3695, 0.715, 0.3695, 0.7128, 0.3862, 0.7059, 0.3695, 0.715, 0.2916, 0.812, 0.2727, 0.8123, 0.2737, 0.7268, 0.2943, 0.7265, 0.2727, 0.8123, 0.2539, 0.8122, 0.2532, 0.7268, 0.2737, 0.7268, 0.3157, 0.7068, 0.3149, 0.7273, 0.2943, 0.7265, 0.2952, 0.7059, 0.209, 0.7873, 0.1875, 0.7861, 0.1888, 0.7259, 0.2084, 0.7255, 0.1875, 0.7861, 0.1688, 0.7864, 0.172, 0.7257, 0.1888, 0.7259, 0.2453, 0.7861, 0.2272, 0.7873, 0.2252, 0.7255, 0.2448, 0.7255, 0.2272, 0.7873, 0.209, 0.7873, 0.2084, 0.7255, 0.2252, 0.7255, 0.2084, 0.7255, 0.2074, 0.7059, 0.2242, 0.7059, 0.2252, 0.7255, 0.05793, 0.8005, 0.04075, 0.8003, 0.04099, 0.7261, 0.06123, 0.7268, 0.04075, 0.8003, 0.02331, 0.8004, 0.02081, 0.7261, 0.04099, 0.7261, 0.02331, 0.8004, 0.006156, 0.8006, 0.0006845, 0.7274, 0.02081, 0.7261, 0.07772, 0.8007, 0.05793, 0.8005, 0.06123, 0.7268, 0.08166, 0.7275, 0.04099, 0.7059, 0.04099, 0.7261, 0.02081, 0.7261, 0.02081, 0.7059, 0.144, 0.9371, 0.1234, 0.9372, 0.1234, 0.7265, 0.144, 0.7256, 0.1234, 0.9372, 0.1028, 0.9373, 0.1029, 0.7266, 0.1234, 0.7265, 0.1028, 0.9373, 0.08227, 0.9372, 0.0823, 0.7258, 0.1029, 0.7266, 0.1646, 0.9372, 0.144, 0.9371, 0.144, 0.7256, 0.1646, 0.7258, 0.1233, 0.7059, 0.1234, 0.7265, 0.1029, 0.7266, 0.1027, 0.706, 0.08174, 0.9391, 0.06117, 0.9395, 0.05793, 0.8005, 0.07772, 0.8007, 0.02052, 0.9398, 0.0002644, 0.939, 0.006156, 0.8006, 0.02331, 0.8004, 0.04079, 0.9398, 0.02052, 0.9398, 0.02331, 0.8004, 0.04075, 0.8003, 0.06117, 0.9395, 0.04079, 0.9398, 0.04075, 0.8003, 0.05793, 0.8005, 0.2273, 0.8451, 0.2092, 0.8485, 0.209, 0.7873, 0.2272, 0.7873, 0.2465, 0.8432, 0.2273, 0.8451, 0.2272, 0.7873, 0.2453, 0.7861, 0.1887, 0.8468, 0.1711, 0.8434, 0.1688, 0.7864, 0.1875, 0.7861, 0.2092, 0.8485, 0.1887, 0.8468, 0.1875, 0.7861, 0.209, 0.7873, 0.2731, 0.9239, 0.2525, 0.9238, 0.2539, 0.8122, 0.2727, 0.8123, 0.2936, 0.9235, 0.2731, 0.9239, 0.2727, 0.8123, 0.2916, 0.812, 0.3107, 0.8266, 0.2916, 0.812, 0.3101, 0.8119, 0.3287, 0.8107, 0.3107, 0.8266, 0.3101, 0.8119, 0.2089, 0.9244, 0.1858, 0.9233, 0.1887, 0.8468, 0.2092, 0.8485, 0.1858, 0.9233, 0.1651, 0.9227, 0.1711, 0.8434, 0.1887, 0.8468, 0.252, 0.9227, 0.2293, 0.9245, 0.2273, 0.8451, 0.2465, 0.8432, 0.2293, 0.9245, 0.2089, 0.9244, 0.2092, 0.8485, 0.2273, 0.8451, 0.4282, 0.4292, 0.5097, 0.4279, 0.4283, 0.4616, 0.9373, 0.8041, 0.6088, 0.7937, 0.6741, 0.4656, 0.9373, 0.4622, 0.4006, 0.4123, 0.5065, 0.4133, 0.5097, 0.4279, 0.4282, 0.4292, 0.9599, 0.8806, 0.645, 0.8738, 0.6439, 0.8493, 0.9728, 0.8555, 0.9728, 0.8555, 0.6439, 0.8493, 0.6452, 0.8046, 0.9734, 0.8081, 0.4006, 0.4123, 0.4031, 0.4045, 0.5057, 0.4025, 0.5065, 0.4133, 0.918, 0.8886, 0.9223, 0.8923, 0.9095, 0.8919, 0.7904, 0.8886, 0.918, 0.8886, 0.9095, 0.8919, 0.3522, 0.7274, 0.3359, 0.7293, 0.3447, 0.7209, 0.3439, 0.7151, 0.3447, 0.7209, 0.3359, 0.7293, 0.338, 0.7155, 0.3439, 0.7151, 0.338, 0.7155, 0.3522, 0.7059, 0.5067, 0.4133, 0.5065, 0.4133, 0.5069, 0.4124, 0.5065, 0.4133, 0.5067, 0.4133, 0.7069, 0.413, 0.7054, 0.4248, 0.5097, 0.4279, 0.5097, 0.4279, 0.7054, 0.4248, 0.6474, 0.4596, 0.4283, 0.4616, 0.1307, 0.3438, 0.3737, 0.2207, 0.3049, 0.4534, 0.3737, 0.2207, 0.3897, 0.2234, 0.3927, 0.4688, 0.3049, 0.4534, 0.5065, 0.4133, 0.4664, 0.4044, 0.4933, 0.3735, 0.5069, 0.4124, 0.4664, 0.4044, 0.3953, 0.0002644, 0.4933, 0.3735, 0.7069, 0.413, 0.5067, 0.4133, 0.5069, 0.4124, 0.5124, 0.4009, 0.7088, 0.4019, 0.5069, 0.4124, 0.4933, 0.3735, 0.5341, 0.3737, 0.3953, 0.0002644, 0.5341, 0.3737, 0.4933, 0.3735, 0.3698, 0.7155, 0.3698, 0.7318, 0.3628, 0.7248, 0.3561, 0.7185, 0.3698, 0.7155, 0.3628, 0.7248, 0.3579, 0.7217, 0.3561, 0.7185, 0.3579, 0.7217, 0.3527, 0.7329, 0.0141, 0.004442, 0.1104, 0.000768, 0.04766, 0.03538, 0.009257, 0.04431, 0.9599, 0.8806, 0.957, 0.8881, 0.6649, 0.8838, 0.645, 0.8738, 0.9139, 0.9002, 0.7904, 0.8886, 0.9095, 0.8919, 0.9223, 0.8923, 0.9139, 0.9002, 0.9095, 0.8919, 0.04766, 0.03538, 0.1307, 0.3438, 0.01185, 0.3374, 0.009257, 0.04431, 0.04766, 0.03538, 0.1104, 0.000768, 0.3737, 0.2207, 0.1307, 0.3438, 0.1104, 0.000768, 0.3948, 0.0002644, 0.3897, 0.217, 0.3737, 0.2207, 0.9997, 0.8783, 0.9972, 0.8875, 0.957, 0.8881, 0.9599, 0.8806, 0.9997, 0.8783, 0.9599, 0.8806, 0.9728, 0.8555, 0.0002644, 0.6259, 0.3117, 0.6284, 0.3604, 0.6579, 0.01188, 0.6615, 0.2846, 0.6209, 0.3117, 0.6284, 0.0002644, 0.6259, 0.0003831, 0.6114, 0.3145, 0.9229, 0.2936, 0.9235, 0.2916, 0.812, 0.3107, 0.8266, 0.3353, 0.922, 0.3145, 0.9229, 0.3107, 0.8266, 0.3287, 0.8107, 0.3353, 0.7294, 0.3293, 0.8146, 0.3105, 0.811, 0.3149, 0.7273, 0.2916, 0.812, 0.2943, 0.7265, 0.3149, 0.7273, 0.3105, 0.811, 0.01222, 0.3452, 0.1307, 0.3438, 0.3049, 0.4534, 0.0002644, 0.6034])
me_cube_120.materials.append(mat_material_012)
me_cube_120.use_remesh_preserve_volume = False
me_cube_120.use_remesh_preserve_attributes = False
me_cube_120.use_mirror_vertex_groups = False
me_cube_120.update()
me_cube_041 = bpy.data.meshes.new('Cube.041')
me_cube_041.from_pydata([(-0.4948, 4.251, 0.1016), (-0.4815, 4.239, 0.1666), (0.01816, 4.261, 0.1016), (0.004947, 4.252, 0.1601), (-0.007933, 8.169, 0.1733), (-0.482, 6.252, 0.1016), (-0.01556, 6.407, 0.1345), (-0.441, 6.267, 0.1487), (0.01143, 6.841, 0.1016), (-1.528, 2.326, 0.1016), (-1.543, 2.393, 0.1433), (-1.578, 3.331, 0.1633), (-1.536, 4.266, 0.1016), (-1.528, 6.785, 0.1016), (-1.559, 7.025, 0.133), (-1.513, 4.257, 0.1666), (-1.011, 4.273, 0.1016), (-1.027, 4.271, 0.1601), (-1.004, 6.778, 0.1517), (-1.026, 6.665, 0.1016), (-1.491, 6.545, 0.1487), (-1.011, 2.347, 0.1016), (-0.9945, 2.392, 0.1666), (-0.4762, 2.29, 0.1016), (-0.527, 2.405, 0.1601), (-0.9272, 7.717, 0.1633), (-0.9843, 6.576, 0.1016), (-0.5286, 7.019, 0.1345), (-0.954, 4.231, 0.1487), (1.028, 4.247, 0.1016), (1.013, 4.339, 0.1433), (0.5076, 4.271, 0.1016), (0.5258, 4.305, 0.1633), (0.9455, 7.456, 0.1633), (1.013, 7.076, 0.1016), (0.5469, 8.154, 0.1345), (0.5099, 7.463, 0.1016), (0.9723, 8.174, 0.1487), (1.555, 2.377, 0.1016), (1.529, 2.405, 0.1433), (1.035, 2.344, 0.1016), (1.042, 2.371, 0.1633), (1.461, 5.59, 0.1633), (1.55, 4.235, 0.1016), (1.063, 6.513, 0.1345), (1.521, 6.76, 0.1016), (1.488, 6.745, 0.1487), (0.5101, 2.342, 0.1016), (0.5049, 2.391, 0.1433), (0.011, 2.352, 0.1016), (0.01731, 2.371, 0.1633), (0.4696, 4.882, 0.1633), (0.03079, 5.122, 0.1733), (0.03841, 6.884, 0.1345), (0.4639, 7.024, 0.1487), (1.557, 4.237, 0.1666), (2.051, 4.235, 0.1016), (2.043, 4.27, 0.1601), (1.568, 6.822, 0.1016), (2.023, 6.405, 0.1345), (1.597, 6.265, 0.1487), (2.044, 7.591, 0.1016), (2.063, 2.376, 0.1016), (2.074, 2.377, 0.1666), (2.567, 2.376, 0.1016), (2.561, 2.41, 0.1601), (2.109, 8.099, 0.1633), (2.089, 8.099, 0.1016), (2.548, 7.508, 0.1733), (2.566, 7.34, 0.1016), (2.54, 4.544, 0.1345), (2.115, 4.405, 0.1487), (2.578, 4.235, 0.1016), (3.071, 4.226, 0.1016), (3.071, 4.278, 0.1433), (2.584, 4.244, 0.1633), (3.003, 7.463, 0.1633), (3.071, 7.463, 0.1016), (2.584, 8.053, 0.1733), (1.042, 6.889, 0.1016), (-0.5075, 7.329, 0.1016), (-0.4948, -2.441, 0.1016), (-0.456, -2.497, 0.133), (0.01816, -2.431, 0.1016), (0.005544, -2.476, 0.1633), (-1.536, -2.426, 0.1016), (-1.514, -2.51, 0.1433), (-1.011, -2.419, 0.1016), (-1.026, -2.476, 0.1633), (-0.9272, -5.679, 0.1633), (1.028, -2.445, 0.1016), (1.013, -2.497, 0.1666), (0.5076, -2.421, 0.1016), (0.5264, -2.511, 0.1601), (0.9455, -5.94, 0.1633), (1.013, -6.32, 0.1016), (0.5099, -5.933, 0.1016), (1.548, -4.343, 0.1016), (1.529, -4.363, 0.1666), (1.543, -2.448, 0.1016), (1.556, -2.498, 0.1433), (2.059, -2.449, 0.1016), (2.044, -2.478, 0.1633), (1.592, -3.437, 0.1633), (2.03, -4.027, 0.1733), (2.052, -4.335, 0.1016), (2.044, -5.805, 0.1016), (2.074, -4.359, 0.1433), (2.572, -4.335, 0.1016), (2.561, -4.338, 0.1633), (2.109, -5.297, 0.1633), (2.089, -5.297, 0.1016), (2.548, -5.888, 0.1733), (2.566, -6.056, 0.1016), (3.071, -2.448, 0.1016), (3.071, -2.49, 0.1666), (2.572, -2.448, 0.1016), (2.584, -2.523, 0.1601), (3.003, -5.933, 0.1633), (3.071, -5.933, 0.1016), (2.584, -5.343, 0.1733), (3.071, -4.251, 0.1016), (2.605, -3.648, 0.1345), (3.03, -3.508, 0.1487), (-0.5075, -6.067, 0.1016), (-0.4815, -2.453, 0.1666), (-0.456, 4.207, 0.133), (0.004947, -2.44, 0.1601), (0.005545, 4.228, 0.1633), (-0.4467, 1.717, 0.1633), (-0.007933, 1.477, 0.1733), (-0.482, -0.4404, 0.1016), (-0.01556, -0.2854, 0.1345), (-0.441, -0.4251, 0.1487), (0.01143, 0.1488, 0.1016), (-1.558, 2.36, 0.1664), (-1.578, -3.361, 0.1633), (-1.528, 0.09339, 0.1016), (-1.559, 0.3333, 0.133), (-1.513, -2.435, 0.1666), (-1.514, 4.194, 0.1433), (-1.027, -2.421, 0.1601), (-1.026, 4.228, 0.1633), (-1.513, 2.919, 0.1633), (-1.004, 0.08597, 0.1517), (-1.026, -0.02715, 0.1016), (-1.491, -0.1465, 0.1487), (-0.9951, 2.324, 0.1433), (-0.5075, 2.293, 0.1633), (-0.9272, 1.025, 0.1633), (-0.9843, -0.1155, 0.1016), (-0.5286, 0.3265, 0.1345), (-0.954, -2.461, 0.1487), (1.013, 4.207, 0.1666), (1.013, -2.353, 0.1433), (0.5264, 4.193, 0.1601), (0.5258, -2.387, 0.1633), (0.9455, 0.7636, 0.1633), (1.013, 0.3838, 0.1016), (0.5469, 1.462, 0.1345), (0.5099, 0.7706, 0.1016), (0.9723, 1.482, 0.1487), (1.529, 2.341, 0.1666), (1.529, -4.287, 0.1433), (1.042, 2.328, 0.1601), (1.461, -1.102, 0.1633), (1.063, -0.1795, 0.1345), (1.521, 0.06836, 0.1016), (1.488, 0.05304, 0.1487), (0.5043, 2.359, 0.1666), (0.01791, 2.347, 0.1601), (0.4696, -1.81, 0.1633), (0.03079, -1.57, 0.1733), (0.03841, 0.1919, 0.1345), (0.4639, 0.3316, 0.1487), (1.557, -2.455, 0.1666), (1.556, 4.205, 0.1433), (2.043, -2.422, 0.1601), (2.044, 4.226, 0.1633), (1.592, 3.267, 0.1633), (2.03, 2.677, 0.1733), (1.568, 0.13, 0.1016), (2.023, -0.2871, 0.1345), (1.597, -0.4268, 0.1487), (2.044, 0.8991, 0.1016), (2.074, -4.315, 0.1666), (2.074, 2.345, 0.1433), (2.561, -4.282, 0.1601), (2.561, 2.365, 0.1633), (2.109, 1.407, 0.1633), (2.089, 1.407, 0.1016), (2.548, 0.8164, 0.1733), (2.566, 0.6484, 0.1016), (2.54, -2.148, 0.1345), (2.115, -2.287, 0.1487), (3.071, 4.214, 0.1666), (3.071, -2.414, 0.1433), (2.584, 4.181, 0.1601), (2.584, -2.448, 0.1633), (3.003, 0.7706, 0.1633), (3.071, 0.7706, 0.1016), (2.584, 1.361, 0.1733), (3.071, 2.453, 0.1016), (2.605, 3.056, 0.1345), (3.03, 3.196, 0.1487), (1.042, 0.1969, 0.1016), (-0.5075, 0.6373, 0.1016), (2.048, 8.262, 0.1016), (3.012, 8.264, 0.1585), (1.022, 8.259, 0.1016), (-0.006635, 8.257, 0.166), (0.543, 8.258, 0.1305), (1.049, 8.259, 0.1523), (-1.528, 8.253, 0.1016), (0.00706, 8.257, 0.1016), (-1.504, 8.253, 0.1568), (-0.4463, 8.256, 0.1623), (3.071, 8.264, 0.1016), (0.5461, 8.258, 0.1355), (2.569, 8.263, 0.1016), (-0.5153, 8.256, 0.1527), (0.9736, 8.259, 0.1492), (0.4885, 8.258, 0.1596), (1.594, 8.261, 0.1566), (0.5127, 8.258, 0.1016), (2.103, 8.262, 0.1599), (-0.1682, 8.256, 0.1697), (-1.012, 8.254, 0.1559), (-1.559, 8.253, 0.1532), (1.033, 8.259, 0.1016), (2.586, 8.263, 0.1685), (-0.49, 8.256, 0.1016), (2.554, 8.263, 0.1685), (0.02535, 8.257, 0.1508), (0.9779, 8.259, 0.1439), (-0.4778, 8.256, 0.1016), (1.555, 8.261, 0.1016), (2.083, 8.262, 0.1016), (-1.269, 8.254, 0.1578), (-0.007501, 8.257, 0.173), (1.539, 8.26, 0.1016), (1.515, 8.26, 0.1605), (-0.9553, 8.255, 0.155), (2.028, 8.262, 0.1588), (-1.002, 8.254, 0.1016), (0.7764, 8.259, 0.1016), (-1.365, 8.254, 0.1016), (-1.016, 8.254, 0.1016), (3.071, -6.334, 0.1016), (0.4646, -6.334, 0.149), (1.596, -6.334, 0.1518), (2.547, -6.334, 0.1675), (-1.005, -6.334, 0.1525), (0.5409, -6.334, 0.1427), (-0.5012, -6.334, 0.1016), (-1.559, -6.334, 0.1336), (1.041, -6.334, 0.1016), (2.046, -6.334, 0.1016), (0.03672, -6.334, 0.1367), (-0.5534, -6.334, 0.1363), (2.584, -6.334, 0.1707), (-0.9323, -6.334, 0.1606), (-0.4803, -6.334, 0.1016), (1.566, -6.334, 0.1016), (0.9541, -6.334, 0.1608), (-1.055, -6.334, 0.1529), (1.525, -6.334, 0.1016), (2.034, -6.334, 0.1163), (2.566, -6.334, 0.1016), (1.494, -6.334, 0.1512), (3.012, -6.334, 0.1608), (0.5096, -6.334, 0.1016), (-0.5064, -6.334, 0.1016), (-0.96, -6.334, 0.1279), (2.024, -6.334, 0.1431), (-0.9895, -6.334, 0.1016), (2.081, -6.334, 0.1016), (-0.01272, -6.334, 0.149), (1.015, -6.334, 0.1016), (1.058, -6.334, 0.1401), (-1.528, -6.334, 0.1016), (0.01074, -6.334, 0.1016), (0.4679, -6.334, 0.1446), (-1.495, -6.334, 0.1512), (1.013, -6.334, 0.1016), (-0.5256, -6.334, 0.1299), (-0.4431, -6.334, 0.1541), (2.111, -6.334, 0.1592), (-0.5281, -6.334, 0.1352), (-1.111, -6.334, 0.1016), (-1.024, -6.334, 0.1016), (-0.6768, -6.334, 0.1016), (0.1889, -6.334, 0.1016), (1.717, -6.334, 0.1016), (-0.4527, -3.394, 0.144), (0.9995, -3.394, 0.1607), (-1.576, -3.4, 0.1625), (1.028, -3.384, 0.1016), (-0.4859, -3.387, 0.1016), (1.046, -3.393, 0.1569), (1.51, -3.391, 0.1489), (0.001031, -3.397, 0.1667), (-0.5273, -3.397, 0.1551), (-1.011, -3.389, 0.1016), (0.02184, -3.397, 0.1667), (-1.532, -3.39, 0.1016), (-1.513, -3.399, 0.1573), (0.533, -3.393, 0.1518), (0.492, -3.393, 0.1506), (0.01153, -3.386, 0.1016), (0.5114, -3.385, 0.1016), (-0.9747, -3.398, 0.1578), (-1.019, -3.394, 0.1332), (-1.021, -3.399, 0.1607), (-0.9981, -5.535, 0.1016), (-0.4453, -5.528, 0.1596), (0.5114, -5.524, 0.1016), (-1.559, -5.537, 0.1467), (-0.009221, -5.525, 0.1668), (0.5453, -5.522, 0.1366), (1.508, -5.514, 0.1576), (-0.9349, -5.531, 0.1611), (0.02902, -5.525, 0.1462), (1.035, -5.521, 0.1016), (0.7059, -5.521, 0.146), (-0.4786, -5.531, 0.1016), (0.008258, -5.528, 0.1016), (-1.528, -5.539, 0.1016), (-0.5195, -5.529, 0.147), (-1.501, -5.536, 0.155), (0.4808, -5.522, 0.1562), (0.5318, -5.523, 0.1211), (-1.199, -5.534, 0.1562), (-0.4974, -5.531, 0.1016), (0.9613, -5.518, 0.1547), (1.052, -5.518, 0.1484), (-1.01, -5.532, 0.1548), (1.019, -5.521, 0.1016)], [(266, 256), (290, 275), (289, 290), (280, 289)], [(6, 3, 2, 8), (3, 1, 0, 2), (5, 235, 214, 8), (1, 7, 5, 0), (0, 5, 8, 2), (3, 6, 7, 1), (11, 10, 9, 12), (36, 31, 2, 8), (224, 36, 8, 214), (15, 20, 13, 12), (12, 13, 19, 16), (14, 11, 12, 13), (54, 51, 31, 36), (244, 26, 19, 247), (18, 17, 16, 19), (19, 246, 247), (17, 18, 20, 15), (0, 26, 80), (24, 22, 21, 23), (16, 19, 26), (22, 28, 16, 21), (27, 25, 28), (24, 27, 28, 22), (33, 30, 29, 34), (30, 32, 31, 29), (34, 29, 31, 36), (35, 32, 30, 33), (235, 5, 80, 231), (32, 35, 36, 31), (80, 5, 0), (209, 34, 36, 245), (35, 33, 37), (42, 39, 38, 43), (39, 41, 40, 38), (27, 0, 80), (44, 41, 39, 42), (79, 34, 209, 229), (46, 42, 43, 45), (240, 45, 79, 229), (44, 42, 46), (45, 43, 29), (48, 50, 49, 47), (45, 29, 79), (52, 50, 48, 51), (53, 52, 51, 54), (41, 44, 29, 40), (29, 44, 79), (52, 53, 8, 2), (59, 57, 56, 61), (67, 61, 207, 237), (57, 59, 60, 55), (31, 47, 49, 2), (70, 65, 64, 72), (65, 63, 62, 64), (70, 68, 66, 71), (43, 45, 58), (43, 58, 61, 56), (55, 60, 58, 43), (65, 70, 71, 63), (68, 70, 72, 69), (76, 74, 73, 77), (62, 56, 72, 64), (78, 75, 74, 76), (56, 61, 67), (217, 77, 69, 219), (67, 237, 219, 69), (57, 55, 43, 56), (51, 48, 47, 31), (245, 36, 224), (43, 38, 40, 29), (26, 244, 231, 80), (50, 52, 2, 49), (28, 25, 26, 16), (21, 16, 0, 23), (16, 26, 0), (27, 24, 23, 0), (17, 15, 12, 16), (13, 213, 246, 19), (63, 71, 56, 62), (75, 78, 69, 72), (71, 66, 67, 56), (77, 73, 72, 69), (74, 75, 72, 73), (56, 67, 69, 72), (58, 236, 207, 61), (236, 58, 45, 240), (29, 34, 79), (40, 160, 47), (82, 84, 83, 81), (298, 81, 83, 309), (277, 318, 315, 286), (286, 315, 325, 262), (318, 277, 281, 326), (96, 271, 292), (317, 255, 280, 327), (282, 271, 96), (283, 329, 327, 280), (86, 88, 87, 85), (252, 336, 332, 265), (330, 249, 282, 96, 316), (265, 332, 329, 283), (89, 321, 314, 275, 273), (272, 291, 124), (288, 328, 321, 89, 259), (259, 89, 261), (94, 264, 284, 95), (93, 91, 90, 92), (319, 253, 264, 94, 324), (253, 319, 331, 96, 271), (334, 94, 95, 337), (324, 94, 334), (285, 272, 124), (98, 320, 269, 266, 97), (279, 335, 323, 256), (335, 279, 269, 320), (328, 288, 285, 124, 333), (258, 322, 326, 281), (322, 258, 249, 330), (100, 102, 101, 99), (267, 257, 106), (104, 102, 100, 103), (274, 104, 103, 250), (102, 104, 105, 101), (111, 106, 105), (104, 274, 267, 106, 105), (112, 109, 107, 110), (251, 112, 110, 287), (109, 112, 113, 108), (257, 293, 106), (112, 251, 268, 113), (118, 270, 248, 119), (117, 115, 114, 116), (120, 260, 270, 118), (122, 120, 118, 123), (120, 122, 108, 113), (123, 118, 119, 121), (115, 123, 121, 114), (117, 122, 123, 115), (121, 119, 113, 108), (111, 105, 108, 113), (107, 109, 108, 105), (114, 121, 108, 116), (122, 117, 116, 108), (110, 107, 105, 111), (90, 297, 310, 92), (96, 331, 316), (261, 89, 273), (305, 85, 87, 303), (260, 120, 113, 268), (287, 110, 111, 276), (263, 97, 105, 106, 293), (250, 103, 97, 263), (137, 9, 145), (126, 128, 2, 0), (194, 189, 190, 101), (145, 9, 21), (130, 128, 126, 129), (132, 130, 129, 133), (149, 147, 21, 150), (81, 131, 134, 83), (127, 132, 133, 125), (131, 23, 49, 134), (165, 300, 163, 97, 99), (101, 184, 190), (160, 92, 83, 134), (47, 160, 134, 49), (144, 142, 140, 143), (85, 137, 145, 87), (143, 140, 12, 9), (170, 169, 47, 49), (146, 143, 9, 137), (144, 143, 146), (141, 144, 146, 139), (135, 138, 137, 9), (151, 148, 147, 149), (141, 139, 85, 87), (138, 136, 85, 137), (151, 149, 152), (127, 125, 81, 83), (155, 153, 29, 31), (158, 90, 92, 160), (159, 156, 154, 157), (172, 173, 134, 83), (152, 149, 150, 87), (159, 157, 161), (155, 159, 161, 153), (193, 187, 108, 116), (148, 151, 206, 23), (23, 0, 2, 49), (198, 201, 192, 116), (173, 170, 49, 134), (159, 155, 31, 47), (128, 130, 49, 2), (166, 165, 168), (164, 166, 168, 162), (154, 156, 92, 90), (142, 144, 145, 21), (173, 172, 171, 174), (151, 81, 206), (23, 131, 206), (156, 159, 160, 92), (170, 173, 174, 169), (206, 131, 81), (29, 40, 47, 31), (176, 178, 56, 43), (38, 167, 205, 40), (180, 178, 176, 179), (182, 180, 179, 183), (38, 181, 167), (153, 161, 40, 29), (177, 182, 183, 175), (183, 179, 38, 181), (92, 310, 309, 83), (187, 185, 105, 108), (191, 188, 186, 189), (193, 191, 189, 194), (164, 162, 38, 40), (191, 193, 116, 192), (167, 99, 90), (105, 101, 116, 108), (187, 193, 194, 185), (175, 183, 181, 99), (166, 164, 40, 205), (201, 198, 196, 199), (203, 201, 199, 204), (189, 186, 62, 190), (204, 199, 200, 202), (197, 195, 73, 72), (99, 167, 181), (197, 203, 204, 195), (180, 182, 184, 62), (190, 184, 62), (169, 174, 160, 47), (201, 203, 64, 192), (168, 165, 99, 167), (87, 145, 150), (133, 129, 23, 131), (160, 159, 47), (179, 176, 43, 38), (130, 132, 134, 49), (205, 158, 40), (174, 171, 92, 160), (21, 150, 145), (150, 21, 23, 206), (147, 148, 23, 21), (81, 150, 206), (139, 146, 137, 85), (144, 141, 87, 145), (182, 177, 101, 184), (303, 87, 81, 298), (140, 142, 16, 12), (9, 12, 16, 21), (129, 126, 0, 23), (199, 196, 114, 200), (99, 181, 184, 101), (200, 114, 116, 192), (196, 198, 116, 114), (177, 175, 99, 101), (181, 38, 62, 184), (40, 158, 160), (38, 43, 56, 62), (16, 142, 21), (161, 157, 158, 40), (125, 133, 131, 81), (157, 154, 90, 158), (87, 150, 81), (132, 127, 83, 134), (185, 194, 101, 105), (167, 90, 205), (90, 166, 205), (101, 190, 192, 116), (90, 158, 205), (103, 100, 99, 97), (97, 99, 101, 105), (73, 202, 64, 72), (195, 204, 202, 73), (188, 191, 192, 64), (202, 200, 192, 64), (178, 180, 62, 56), (162, 168, 167, 38), (203, 197, 72, 64), (190, 62, 64, 192), (186, 188, 64, 62), (6, 4, 226, 216, 7), (232, 68, 69, 219), (66, 225, 237, 67), (18, 238, 215, 20), (221, 37, 234), (230, 78, 76, 208), (220, 27, 80, 231), (228, 14, 13, 213), (53, 233, 214, 8), (27, 220, 242, 25), (239, 4, 210), (78, 230, 219, 69), (222, 54, 36, 224), (4, 6, 8, 214, 210), (25, 242, 244, 26), (18, 227, 238), (212, 44, 46, 241), (68, 232, 225, 66), (35, 218, 211), (7, 216, 235, 5), (208, 76, 77, 217), (36, 35, 211, 224), (241, 46, 45, 240), (243, 59, 61, 207), (4, 239, 226), (233, 53, 54, 222), (60, 223, 236, 58), (59, 243, 223, 60), (37, 33, 34, 209, 234), (20, 215, 213, 13), (44, 212, 229, 79), (218, 35, 37, 221), (276, 111, 113, 268), (119, 248, 268, 113), (95, 284, 271, 96), (97, 263, 266), (257, 106, 111, 276), (284, 95, 278), (124, 254, 272), (306, 86, 85, 305), (294, 82, 81, 298), (299, 166, 90, 297), (136, 296, 305, 85), (171, 308, 310, 92), (151, 302, 298, 81), (304, 172, 83, 309), (91, 295, 297, 90), (307, 93, 92, 310), (302, 151, 152, 311), (311, 152, 87, 303), (301, 84, 82, 294), (87, 88, 312, 303), (84, 301, 309, 83), (166, 299, 300, 165), (313, 88, 86, 306), (172, 304, 308, 171), (93, 307, 295, 91), (262, 325, 326, 281), (278, 95, 337, 323, 256), (325, 262, 254, 124, 333), (275, 314, 333, 124, 291), (316, 96, 292, 281, 326)])
_uv = me_cube_041.uv_layers.new(name='UVMap')
_uv.uv.foreach_set('vector', [0.9253, 0.7565, 0.7712, 0.7565, 0.772, 0.7522, 0.9563, 0.7536, 0.9455, 0.5408, 0.9107, 0.5413, 0.9098, 0.5365, 0.9465, 0.5365, 0.626, 0.2351, 0.7692, 0.2357, 0.7692, 0.2704, 0.668, 0.2704, 0.2641, 0.9513, 0.4091, 0.9513, 0.408, 0.9558, 0.265, 0.9561, 0.483, 0.2338, 0.626, 0.2351, 0.668, 0.2704, 0.4836, 0.2704, 0.4254, 0.886, 0.5794, 0.8888, 0.5691, 0.9191, 0.4242, 0.9208, 0.8492, 0.167, 0.7821, 0.1647, 0.7773, 0.1615, 0.916, 0.1615, 0.3671, 0.6896, 0.139, 0.6895, 0.1383, 0.6545, 0.3227, 0.654, 0.424, 0.6898, 0.3671, 0.6896, 0.3227, 0.654, 0.4239, 0.6536, 0.7699, 0.4448, 0.9334, 0.4454, 0.9506, 0.4497, 0.7704, 0.4497, 0.4808, 0.3488, 0.6609, 0.3496, 0.6522, 0.3855, 0.4813, 0.3864, 0.262, 0.9627, 0.001079, 0.9627, 0.06711, 0.9581, 0.2438, 0.9592, 0.9105, 0.9056, 0.7574, 0.906, 0.7137, 0.9008, 0.9418, 0.9008, 0.9665, 0.8641, 0.8592, 0.8641, 0.8649, 0.8615, 0.9665, 0.8624, 0.9506, 0.2454, 0.7714, 0.2454, 0.7716, 0.241, 0.9425, 0.2415, 0.6522, 0.3855, 0.7658, 0.3614, 0.7659, 0.3864, 0.4829, 0.07322, 0.6621, 0.07115, 0.6456, 0.106, 0.482, 0.108, 0.1413, 0.5711, 0.3076, 0.5365, 0.3613, 0.5707, 0.7415, 0.5597, 0.7082, 0.5565, 0.7076, 0.5508, 0.746, 0.5508, 0.7021, 0.9911, 0.8731, 0.9911, 0.8667, 0.9941, 0.7817, 0.6298, 0.9133, 0.6293, 0.9162, 0.6346, 0.7786, 0.6346, 0.332, 0.8052, 0.3818, 0.8341, 0.1326, 0.8343, 0.002264, 0.8029, 0.332, 0.8052, 0.1326, 0.8343, 0.001079, 0.8363, 0.7061, 0.4208, 0.4866, 0.4179, 0.4795, 0.4145, 0.6793, 0.4145, 0.7443, 0.4133, 0.7094, 0.4111, 0.7082, 0.4061, 0.7454, 0.4061, 0.6831, 0.4593, 0.4809, 0.4601, 0.4826, 0.4229, 0.7108, 0.4234, 0.2762, 0.947, 0.001079, 0.9492, 0.003436, 0.9143, 0.2262, 0.9186, 0.9971, 0.7898, 0.8577, 0.7898, 0.9326, 0.7878, 0.9971, 0.7886, 0.4832, 0.3283, 0.7525, 0.3291, 0.7041, 0.3328, 0.4808, 0.3328, 0.5948, 0.9962, 0.535, 0.9981, 0.4242, 0.9962, 0.7677, 0.4601, 0.6831, 0.4593, 0.7108, 0.4234, 0.7677, 0.4425, 0.2762, 0.947, 0.2262, 0.9186, 0.2776, 0.9166, 0.7106, 0.3195, 0.4829, 0.3195, 0.4808, 0.316, 0.6136, 0.3138, 0.9406, 0.5076, 0.9057, 0.5087, 0.9051, 0.5039, 0.9423, 0.5039, 0.9118, 0.3403, 0.7321, 0.3372, 0.932, 0.3372, 0.2971, 0.7247, 0.001079, 0.7268, 0.003445, 0.6919, 0.2311, 0.6963, 0.4767, 0.4641, 0.4887, 0.4623, 0.5646, 0.4624, 0.5646, 0.4637, 0.8936, 0.8948, 0.8111, 0.8975, 0.7142, 0.8907, 0.8947, 0.8907, 0.4239, 0.6515, 0.3167, 0.6499, 0.326, 0.6156, 0.4239, 0.6152, 0.2971, 0.7247, 0.2311, 0.6963, 0.3137, 0.6942, 0.3167, 0.6499, 0.1361, 0.6514, 0.1371, 0.6141, 0.9452, 0.31, 0.9103, 0.31, 0.91, 0.3054, 0.9457, 0.3054, 0.3167, 0.6499, 0.1371, 0.6141, 0.326, 0.6156, 0.1977, 0.7626, 0.001079, 0.7638, 0.002497, 0.729, 0.1805, 0.7313, 0.3237, 0.7619, 0.1977, 0.7626, 0.1805, 0.7313, 0.3336, 0.7315, 0.4793, 0.06416, 0.7753, 0.06542, 0.6134, 0.0686, 0.4773, 0.0686, 0.7714, 0.271, 0.9333, 0.2681, 0.9602, 0.271, 0.8313, 0.08572, 0.9573, 0.08792, 0.9542, 0.09096, 0.7698, 0.09096, 0.5793, 0.9634, 0.4267, 0.9648, 0.4242, 0.9605, 0.6641, 0.9605, 0.9463, 0.2897, 0.91, 0.2867, 0.9579, 0.2867, 0.958, 0.2892, 0.003333, 0.8773, 0.1559, 0.8783, 0.146, 0.9088, 0.001079, 0.9121, 0.139, 0.6895, 0.001079, 0.6898, 0.001798, 0.6541, 0.1383, 0.6545, 0.4191, 0.9624, 0.2665, 0.9624, 0.2641, 0.9582, 0.397, 0.9588, 0.9455, 0.562, 0.9106, 0.5618, 0.9098, 0.5572, 0.9458, 0.5572, 0.1562, 0.7681, 0.3681, 0.7687, 0.4101, 0.8003, 0.146, 0.7985, 0.7803, 0.04613, 0.9607, 0.04284, 0.9652, 0.04613, 0.4242, 0.7707, 0.6091, 0.7722, 0.6641, 0.8062, 0.4242, 0.8065, 0.771, 0.6605, 0.916, 0.661, 0.9558, 0.6652, 0.7708, 0.6652, 0.00359, 0.766, 0.1562, 0.7681, 0.146, 0.7985, 0.001079, 0.8008, 0.9477, 0.9208, 0.7358, 0.9191, 0.7137, 0.9156, 0.9357, 0.9156, 0.7059, 0.5057, 0.4794, 0.5009, 0.4746, 0.4969, 0.7059, 0.4992, 0.001133, 0.5748, 0.134, 0.5743, 0.134, 0.6119, 0.001079, 0.6108, 0.7478, 0.5356, 0.477, 0.5356, 0.4794, 0.5009, 0.7059, 0.5057, 0.4242, 0.9704, 0.6093, 0.9669, 0.6531, 0.9704, 0.7752, 0.19, 0.7179, 0.19, 0.7091, 0.1539, 0.7751, 0.1542, 0.4102, 0.5776, 0.4219, 0.5772, 0.4219, 0.6119, 0.3559, 0.6115, 0.9403, 0.5295, 0.9055, 0.5293, 0.9051, 0.5246, 0.9409, 0.5246, 0.9514, 0.4352, 0.7734, 0.4331, 0.7699, 0.4301, 0.9077, 0.4301, 0.7677, 0.4425, 0.7108, 0.4234, 0.7677, 0.4237, 0.1361, 0.6514, 0.003344, 0.6515, 0.001079, 0.6142, 0.1371, 0.6141, 0.3076, 0.5365, 0.4275, 0.5355, 0.4275, 0.5721, 0.3613, 0.5707, 0.7712, 0.07861, 0.9678, 0.07861, 0.9063, 0.08356, 0.7698, 0.08305, 0.4795, 0.3914, 0.7286, 0.3914, 0.6471, 0.3968, 0.4824, 0.3967, 0.005244, 0.5339, 0.1429, 0.5342, 0.1413, 0.5711, 0.001079, 0.5721, 0.1429, 0.5342, 0.3076, 0.5365, 0.1413, 0.5711, 0.8147, 0.4795, 0.4849, 0.4795, 0.4767, 0.474, 0.6169, 0.4754, 0.9414, 0.5151, 0.9067, 0.5156, 0.9051, 0.5109, 0.9426, 0.5109, 0.6609, 0.3496, 0.7658, 0.3498, 0.7658, 0.3614, 0.6522, 0.3855, 0.7715, 0.2604, 0.9165, 0.2604, 0.9043, 0.2659, 0.7714, 0.2651, 0.478, 0.04952, 0.7503, 0.04952, 0.6993, 0.05468, 0.4773, 0.05396, 0.4889, 0.4663, 0.753, 0.4672, 0.753, 0.4718, 0.4767, 0.4718, 0.7179, 0.19, 0.4865, 0.19, 0.4872, 0.1548, 0.7091, 0.1539, 0.9454, 0.2966, 0.9104, 0.2963, 0.91, 0.2919, 0.9453, 0.2919, 0.134, 0.5743, 0.4102, 0.5776, 0.3559, 0.6115, 0.134, 0.6119, 0.6091, 0.7722, 0.712, 0.7714, 0.712, 0.8065, 0.6641, 0.8062, 0.9597, 0.8544, 0.8634, 0.8544, 0.8592, 0.8513, 0.9597, 0.8528, 0.4242, 0.9915, 0.58, 0.9915, 0.5697, 0.994, 0.7663, 0.6118, 0.6538, 0.5744, 0.7661, 0.5743, 0.9062, 0.583, 0.9393, 0.5822, 0.9402, 0.5876, 0.9035, 0.5876, 0.2118, 0.8389, 0.2795, 0.8385, 0.2801, 0.8752, 0.2118, 0.8744, 0.4297, 0.5402, 0.4875, 0.54, 0.4873, 0.5712, 0.4297, 0.571, 0.2224, 0.9777, 0.28, 0.9775, 0.2798, 0.9823, 0.2224, 0.9823, 0.8352, 0.1741, 0.7773, 0.1731, 0.7773, 0.1693, 0.8349, 0.1693, 0.7962, 0.728, 0.7675, 0.728, 0.7675, 0.7051, 0.8343, 0.1883, 0.7773, 0.1875, 0.7773, 0.1843, 0.8342, 0.1843, 0.91, 0.716, 0.9107, 0.7118, 0.939, 0.716, 0.7712, 0.7386, 0.8283, 0.7386, 0.8281, 0.7429, 0.7712, 0.7429, 0.9034, 0.001079, 0.9384, 0.001782, 0.9395, 0.007808, 0.9019, 0.007808, 0.4242, 0.923, 0.4815, 0.923, 0.4814, 0.9365, 0.4242, 0.9265, 0.05908, 0.9831, 0.001096, 0.9831, 0.001079, 0.9826, 0.0297, 0.9785, 0.0589, 0.9785, 0.4242, 0.9265, 0.4814, 0.9365, 0.4814, 0.9581, 0.4243, 0.958, 0.7611, 0.8401, 0.7716, 0.8407, 0.7713, 0.8471, 0.7142, 0.8457, 0.7142, 0.8429, 0.7142, 0.8067, 0.7142, 0.7945, 0.7333, 0.8066, 0.7145, 0.811, 0.7721, 0.811, 0.7716, 0.8407, 0.7611, 0.8401, 0.7145, 0.8128, 0.7145, 0.8128, 0.7611, 0.8401, 0.7143, 0.84, 0.5055, 0.01101, 0.4773, 0.01045, 0.4773, 0.004451, 0.4783, 0.004455, 0.7092, 0.5618, 0.744, 0.5634, 0.7448, 0.5694, 0.7076, 0.5694, 0.5354, 0.03963, 0.4774, 0.04001, 0.4773, 0.01045, 0.5055, 0.01101, 0.5355, 0.02813, 0.9011, 0.1124, 0.9591, 0.1124, 0.959, 0.1139, 0.9297, 0.116, 0.9011, 0.1161, 0.5356, 0.009868, 0.5055, 0.01101, 0.4784, 0.004347, 0.5355, 0.004242, 0.5355, 0.02813, 0.5055, 0.01101, 0.5356, 0.009868, 0.7457, 0.4014, 0.7457, 0.3989, 0.7648, 0.3989, 0.3633, 0.9752, 0.281, 0.9748, 0.2224, 0.9745, 0.2224, 0.9703, 0.3648, 0.9703, 0.001079, 0.9862, 0.05939, 0.9858, 0.05921, 0.9894, 0.001079, 0.9892, 0.8263, 0.4199, 0.768, 0.4194, 0.768, 0.3883, 0.8266, 0.3872, 0.4817, 0.9768, 0.4242, 0.9763, 0.4242, 0.9759, 0.4433, 0.9735, 0.4815, 0.9732, 0.2224, 0.9854, 0.2802, 0.985, 0.28, 0.9886, 0.2224, 0.9885, 0.8258, 0.3828, 0.768, 0.3823, 0.768, 0.3517, 0.8261, 0.3505, 0.906, 0.4971, 0.9409, 0.4969, 0.9419, 0.5018, 0.9051, 0.5018, 0.4297, 0.5353, 0.4297, 0.5339, 0.4675, 0.5339, 0.867, 0.9239, 0.9777, 0.923, 0.9763, 0.9578, 0.9092, 0.9553, 0.7021, 0.9242, 0.867, 0.9239, 0.9092, 0.9553, 0.7021, 0.9549, 0.9113, 0.6413, 0.8006, 0.6421, 0.7786, 0.6367, 0.9134, 0.6367, 0.894, 0.8012, 0.8577, 0.7981, 0.9627, 0.7981, 0.9357, 0.6817, 0.7708, 0.6795, 0.7708, 0.6774, 0.8087, 0.6763, 0.9137, 0.6763, 0.7969, 0.5375, 0.9076, 0.5365, 0.9062, 0.5714, 0.8391, 0.5689, 0.765, 0.5376, 0.7969, 0.5375, 0.8391, 0.5689, 0.765, 0.5687, 0.4182, 0.8977, 0.3074, 0.8985, 0.2954, 0.8932, 0.4184, 0.8932, 0.4242, 0.8449, 0.4242, 0.8214, 0.462, 0.8447, 0.7627, 0.3967, 0.7308, 0.3964, 0.7308, 0.3914, 0.7507, 0.3914, 0.5078, 0.1191, 0.4793, 0.1186, 0.4793, 0.1126, 0.5078, 0.1126, 0.9028, 0.009967, 0.9376, 0.01111, 0.9376, 0.01663, 0.9019, 0.01677, 0.5497, 0.1489, 0.4793, 0.149, 0.4793, 0.1186, 0.5078, 0.1191, 0.6706, 0.1475, 0.5497, 0.1489, 0.5078, 0.1191, 0.6812, 0.117, 0.8218, 0.6531, 0.943, 0.6554, 0.8938, 0.6583, 0.7708, 0.6583, 0.6812, 0.117, 0.5078, 0.1191, 0.5078, 0.1126, 0.6277, 0.1126, 0.7548, 0.1171, 0.6812, 0.117, 0.6277, 0.1126, 0.7577, 0.1124, 0.7512, 0.1517, 0.6706, 0.1475, 0.6812, 0.117, 0.7548, 0.1171, 0.573, 0.8839, 0.4528, 0.8839, 0.4441, 0.8477, 0.5671, 0.8482, 0.7883, 0.8539, 0.8571, 0.8513, 0.8571, 0.8885, 0.7341, 0.8879, 0.9115, 0.2998, 0.9464, 0.2988, 0.9472, 0.3032, 0.91, 0.3032, 0.7019, 0.8839, 0.573, 0.8839, 0.5671, 0.8482, 0.7019, 0.8482, 0.3349, 0.9301, 0.4153, 0.9291, 0.4207, 0.9334, 0.2858, 0.9334, 0.8969, 0.8907, 0.964, 0.892, 0.9657, 0.8953, 0.8969, 0.8953, 0.7648, 0.2314, 0.6976, 0.2314, 0.6976, 0.1945, 0.7664, 0.1943, 0.8576, 0.8468, 0.8869, 0.8447, 0.8869, 0.8468, 0.7143, 0.84, 0.7611, 0.8401, 0.7142, 0.843, 0.6958, 0.2733, 0.7647, 0.2731, 0.7651, 0.3107, 0.6958, 0.3105, 0.8577, 0.8035, 0.9285, 0.8033, 0.8776, 0.8086, 0.8577, 0.8086, 0.8592, 0.8663, 0.9334, 0.8663, 0.9333, 0.8709, 0.8592, 0.8709, 0.4242, 0.8106, 0.5665, 0.8092, 0.567, 0.8452, 0.462, 0.8447, 0.4242, 0.8214, 0.7551, 0.4669, 0.9622, 0.4663, 0.8975, 0.4717, 0.7551, 0.4711, 0.6043, 0.6925, 0.7639, 0.6925, 0.5957, 0.7284, 0.9046, 0.03671, 0.9377, 0.03559, 0.9386, 0.04062, 0.9019, 0.04062, 0.6232, 0.4894, 0.8872, 0.4901, 0.8872, 0.4947, 0.6116, 0.4946, 0.5957, 0.7284, 0.7639, 0.6925, 0.7654, 0.7295, 0.2821, 0.4248, 0.4788, 0.4246, 0.4772, 0.4577, 0.2991, 0.4562, 0.1561, 0.4248, 0.2821, 0.4248, 0.2991, 0.4562, 0.146, 0.4552, 0.8501, 0.1943, 0.943, 0.1977, 0.9446, 0.2009, 0.7686, 0.2009, 0.4261, 0.6531, 0.5691, 0.6542, 0.6112, 0.6896, 0.4268, 0.6898, 0.002082, 0.4229, 0.1561, 0.4248, 0.146, 0.4552, 0.001079, 0.4577, 0.5691, 0.6542, 0.7643, 0.6549, 0.7687, 0.6898, 0.6112, 0.6896, 0.9445, 0.3192, 0.7808, 0.3192, 0.7167, 0.3192, 0.7127, 0.316, 0.8481, 0.3138, 0.7021, 0.97, 0.8903, 0.9665, 0.9335, 0.97, 0.37, 0.3095, 0.1419, 0.3092, 0.1413, 0.2742, 0.3256, 0.2739, 0.4824, 0.3096, 0.37, 0.3095, 0.3256, 0.2739, 0.4831, 0.274, 0.1797, 0.02011, 0.4752, 0.001079, 0.4752, 0.03605, 0.3843, 0.04233, 0.4242, 0.6919, 0.6043, 0.6925, 0.5957, 0.7284, 0.4247, 0.7295, 0.8862, 0.979, 0.9773, 0.9802, 0.9824, 0.9836, 0.8438, 0.9836, 0.9105, 0.2803, 0.9453, 0.2797, 0.9457, 0.2845, 0.91, 0.2845, 0.001079, 0.9649, 0.2202, 0.9649, 0.1778, 0.9693, 0.01823, 0.9692, 0.1797, 0.02011, 0.3843, 0.04233, 0.1656, 0.05604, 0.001079, 0.03423, 0.1797, 0.02011, 0.1656, 0.05604, 0.002536, 0.06899, 0.9334, 0.2389, 0.7885, 0.2369, 0.7714, 0.2338, 0.931, 0.2338, 0.3318, 0.4613, 0.4724, 0.4598, 0.4746, 0.4947, 0.3817, 0.4898, 0.9414, 0.5219, 0.9067, 0.5224, 0.9051, 0.5177, 0.9426, 0.5177, 0.262, 0.9559, 0.001079, 0.9559, 0.06711, 0.9513, 0.2438, 0.9524, 0.3318, 0.4613, 0.3817, 0.4898, 0.1326, 0.4918, 0.9455, 0.5477, 0.9107, 0.5482, 0.9098, 0.5434, 0.9465, 0.5434, 0.9026, 0.1369, 0.9374, 0.1383, 0.9383, 0.1438, 0.9011, 0.1438, 0.6262, 0.6105, 0.424, 0.6118, 0.4257, 0.5746, 0.6538, 0.5744, 0.2762, 0.5303, 0.001079, 0.5318, 0.003525, 0.4969, 0.2263, 0.5018, 0.8313, 0.09311, 0.9573, 0.09532, 0.9542, 0.09835, 0.7698, 0.09835, 0.4808, 0.335, 0.73, 0.335, 0.6484, 0.3403, 0.4837, 0.3403, 0.2762, 0.5303, 0.2263, 0.5018, 0.2777, 0.4999, 0.4715, 0.5318, 0.2762, 0.5303, 0.2777, 0.4999, 0.4724, 0.497, 0.1577, 0.07666, 0.004776, 0.07548, 0.001079, 0.07115, 0.1363, 0.07337, 0.9583, 0.4867, 0.8177, 0.4867, 0.8399, 0.4837, 0.9581, 0.4817, 0.7673, 0.2731, 0.9075, 0.2731, 0.9078, 0.3098, 0.7714, 0.308, 0.4773, 0.05684, 0.7497, 0.05684, 0.6987, 0.062, 0.4774, 0.06133, 0.7806, 0.06535, 0.9346, 0.06416, 0.935, 0.06837, 0.7775, 0.0684, 0.7546, 0.3217, 0.9499, 0.3217, 0.9554, 0.3261, 0.8175, 0.3253, 0.9653, 0.2154, 0.7686, 0.2154, 0.8312, 0.2104, 0.9677, 0.2109, 0.2971, 0.4193, 0.2312, 0.3908, 0.3138, 0.3889, 0.4764, 0.4208, 0.2971, 0.4193, 0.3138, 0.3889, 0.4773, 0.386, 0.9371, 0.1255, 0.9022, 0.1233, 0.9011, 0.1183, 0.9383, 0.1183, 0.785, 0.3467, 0.4889, 0.3464, 0.4808, 0.3425, 0.6505, 0.3425, 0.3237, 0.3824, 0.1977, 0.3829, 0.1806, 0.3515, 0.3337, 0.3519, 0.9509, 0.7682, 0.7712, 0.7651, 0.9711, 0.7651, 0.9613, 0.1096, 0.7698, 0.1096, 0.8454, 0.1076, 0.4832, 0.3217, 0.7525, 0.3225, 0.7041, 0.3262, 0.4808, 0.3262, 0.4778, 0.3837, 0.3237, 0.3824, 0.3337, 0.3519, 0.4786, 0.3489, 0.8727, 0.9963, 0.8129, 0.9982, 0.7021, 0.9963, 0.9012, 0.5341, 0.7651, 0.5344, 0.765, 0.4969, 0.9029, 0.4969, 0.9105, 0.6994, 0.9454, 0.6986, 0.9459, 0.703, 0.91, 0.703, 0.4846, 0.2316, 0.3196, 0.2294, 0.3287, 0.1951, 0.4822, 0.1944, 0.3679, 0.3127, 0.4786, 0.3118, 0.4772, 0.3467, 0.4101, 0.3441, 0.156, 0.3132, 0.3679, 0.3127, 0.4101, 0.3441, 0.146, 0.3436, 0.8671, 0.9857, 0.7065, 0.989, 0.7021, 0.9857, 0.9634, 0.2082, 0.7686, 0.2082, 0.8302, 0.203, 0.9663, 0.2035, 0.003422, 0.3118, 0.156, 0.3132, 0.146, 0.3436, 0.001079, 0.3466, 0.4795, 0.3989, 0.7435, 0.3989, 0.6799, 0.4039, 0.5193, 0.403, 0.1419, 0.3092, 0.07301, 0.3094, 0.07295, 0.2737, 0.1413, 0.2742, 0.9375, 0.1516, 0.9026, 0.1508, 0.9011, 0.1459, 0.9383, 0.1459, 0.3692, 0.07626, 0.4799, 0.07537, 0.4784, 0.1102, 0.4114, 0.1076, 0.1577, 0.07666, 0.3692, 0.07626, 0.4114, 0.1076, 0.1474, 0.1071, 0.904, 0.5986, 0.9388, 0.5977, 0.9408, 0.6029, 0.9035, 0.6029, 0.3692, 0.07626, 0.1577, 0.07666, 0.1363, 0.07337, 0.3572, 0.07119, 0.3196, 0.2294, 0.1397, 0.2311, 0.1399, 0.1943, 0.001079, 0.2338, 0.136, 0.2343, 0.136, 0.271, 0.001129, 0.271, 0.004776, 0.07548, 0.1577, 0.07666, 0.1474, 0.1071, 0.002477, 0.1102, 0.7699, 0.459, 0.9148, 0.4596, 0.9546, 0.4637, 0.7703, 0.4637, 0.7714, 0.254, 0.9506, 0.254, 0.9517, 0.2583, 0.7983, 0.257, 0.2732, 0.1516, 0.001802, 0.1512, 0.004293, 0.1164, 0.2312, 0.1216, 0.394, 0.1503, 0.2732, 0.1516, 0.2312, 0.1216, 0.404, 0.12, 0.8894, 0.4894, 0.9565, 0.491, 0.9587, 0.4941, 0.8894, 0.4941, 0.404, 0.12, 0.2312, 0.1216, 0.2312, 0.1151, 0.351, 0.1154, 0.9039, 0.5898, 0.9388, 0.5901, 0.9388, 0.5948, 0.9035, 0.5955, 0.2224, 0.9682, 0.4023, 0.9649, 0.4067, 0.9682, 0.4741, 0.1517, 0.394, 0.1503, 0.404, 0.12, 0.4765, 0.1171, 0.9643, 0.05493, 0.7524, 0.05493, 0.8372, 0.05123, 0.9427, 0.04952, 0.8956, 0.8594, 0.8592, 0.8566, 0.9648, 0.8566, 0.8471, 0.9768, 0.7021, 0.9768, 0.7335, 0.9723, 0.8458, 0.9722, 0.8208, 0.4374, 0.942, 0.4394, 0.8933, 0.4427, 0.7699, 0.4427, 0.9334, 0.3325, 0.8509, 0.335, 0.7546, 0.3283, 0.9345, 0.3283, 0.2224, 0.9909, 0.3934, 0.9909, 0.387, 0.9938, 0.7709, 0.101, 0.924, 0.1005, 0.965, 0.1054, 0.7698, 0.1054, 0.8576, 0.8412, 0.907, 0.8377, 0.9699, 0.8412, 0.3494, 0.9143, 0.4165, 0.9165, 0.4186, 0.9195, 0.2858, 0.9195, 0.8958, 0.07645, 0.7698, 0.07409, 0.8009, 0.07115, 0.9584, 0.07115, 0.8577, 0.7798, 0.8697, 0.7776, 0.9958, 0.7798, 0.9105, 0.9129, 0.7574, 0.9134, 0.7137, 0.9082, 0.9418, 0.9082, 0.5992, 0.9893, 0.4242, 0.9893, 0.4305, 0.9864, 0.3083, 0.1558, 0.4844, 0.1539, 0.4803, 0.1921, 0.3621, 0.1899, 0.9112, 0.2742, 0.9462, 0.2731, 0.9484, 0.2776, 0.91, 0.2776, 0.1421, 0.1908, 0.3083, 0.1558, 0.3621, 0.1899, 0.7699, 0.4519, 0.9334, 0.4525, 0.9506, 0.4568, 0.7704, 0.4568, 0.9506, 0.2519, 0.7714, 0.2519, 0.7716, 0.2475, 0.9425, 0.248, 0.8566, 0.963, 0.704, 0.9643, 0.7021, 0.96, 0.9414, 0.96, 0.07437, 0.1539, 0.1437, 0.1539, 0.1421, 0.1908, 0.07446, 0.1914, 0.9034, 0.02745, 0.9384, 0.02794, 0.9395, 0.03343, 0.9019, 0.03343, 0.7599, 0.1124, 0.8985, 0.1124, 0.8989, 0.15, 0.7612, 0.1494, 0.7712, 0.7316, 0.9493, 0.7327, 0.9524, 0.7362, 0.8122, 0.7362, 0.2312, 0.1216, 0.004293, 0.1164, 0.001079, 0.1124, 0.2312, 0.1151, 0.4242, 0.7316, 0.6085, 0.7333, 0.6635, 0.7672, 0.4242, 0.7685, 0.6562, 0.6502, 0.4261, 0.6502, 0.4261, 0.6146, 0.6474, 0.6141, 0.9457, 0.7096, 0.9108, 0.7096, 0.91, 0.7052, 0.9457, 0.7058, 0.9456, 0.5549, 0.9107, 0.555, 0.9098, 0.5503, 0.9467, 0.5503, 0.6085, 0.7333, 0.7691, 0.7322, 0.769, 0.7685, 0.6635, 0.7672, 0.7663, 0.6118, 0.6262, 0.6105, 0.6538, 0.5744, 0.2826, 0.8385, 0.4154, 0.8389, 0.4151, 0.8748, 0.2822, 0.8748, 0.9869, 0.9722, 0.9837, 0.9767, 0.8492, 0.9722, 0.8493, 0.6724, 0.7979, 0.6741, 0.7708, 0.6673, 0.911, 0.6673, 0.8169, 0.474, 0.9618, 0.474, 0.9607, 0.4784, 0.8177, 0.4787, 0.7061, 0.4123, 0.4866, 0.4094, 0.4795, 0.4061, 0.6793, 0.4061, 0.1437, 0.1539, 0.3083, 0.1558, 0.1421, 0.1908, 0.9253, 0.7629, 0.7712, 0.7629, 0.772, 0.7587, 0.9563, 0.7601, 0.4782, 0.4898, 0.6232, 0.4894, 0.6116, 0.4946, 0.4767, 0.4947, 0.3196, 0.2294, 0.1399, 0.1943, 0.3287, 0.1951, 0.7871, 0.3454, 0.949, 0.3425, 0.9759, 0.3454, 0.136, 0.2343, 0.4115, 0.2364, 0.3573, 0.2705, 0.136, 0.271, 0.001079, 0.9918, 0.1569, 0.9918, 0.1466, 0.9943, 0.8421, 0.1766, 0.9091, 0.179, 0.9127, 0.1821, 0.7773, 0.1821, 0.5665, 0.8092, 0.7019, 0.8087, 0.7019, 0.8456, 0.567, 0.8452, 0.9009, 0.6095, 0.7742, 0.6103, 0.7685, 0.5743, 0.9014, 0.5743, 0.4765, 0.1171, 0.404, 0.12, 0.3509, 0.1178, 0.4771, 0.1124, 0.4182, 0.8902, 0.3074, 0.891, 0.2954, 0.8857, 0.4189, 0.8857, 0.7764, 0.6502, 0.6562, 0.6502, 0.6474, 0.6141, 0.7709, 0.6142, 0.9108, 0.626, 0.8001, 0.6271, 0.7786, 0.6215, 0.9114, 0.6215, 0.9348, 0.7501, 0.7712, 0.7492, 0.7724, 0.745, 0.9374, 0.745, 0.3344, 0.9429, 0.4149, 0.942, 0.4187, 0.9463, 0.2858, 0.9463, 0.4115, 0.2364, 0.4808, 0.2346, 0.4808, 0.2706, 0.3573, 0.2705, 0.9108, 0.6927, 0.9457, 0.6919, 0.9461, 0.6964, 0.91, 0.6964, 0.5794, 0.8888, 0.7054, 0.8894, 0.7115, 0.9009, 0.7113, 0.9208, 0.5691, 0.9191, 0.9252, 0.8855, 0.8712, 0.8859, 0.8592, 0.8806, 0.9252, 0.8806, 0.7476, 0.4061, 0.7593, 0.4063, 0.7593, 0.4107, 0.7476, 0.4107, 0.6621, 0.07115, 0.7677, 0.08987, 0.7677, 0.1066, 0.6456, 0.106, 0.5249, 0.3893, 0.5188, 0.3888, 0.5249, 0.3888, 0.7628, 0.5354, 0.7478, 0.5356, 0.7059, 0.5057, 0.7628, 0.5051, 0.9461, 0.796, 0.8577, 0.796, 0.8798, 0.793, 0.9461, 0.7919, 0.9625, 0.8309, 0.8748, 0.8298, 0.8576, 0.8266, 0.9625, 0.8266, 0.8608, 0.7819, 0.9589, 0.7819, 0.9589, 0.7857, 0.8577, 0.7849, 0.332, 0.8052, 0.4205, 0.8049, 0.4202, 0.8363, 0.3818, 0.8341, 0.5166, 0.3893, 0.5104, 0.3888, 0.5167, 0.3888, 0.9102, 0.8731, 0.9252, 0.8734, 0.9252, 0.8783, 0.8592, 0.8784, 0.9459, 0.7752, 0.8577, 0.7754, 0.8891, 0.7708, 0.9459, 0.7707, 0.4118, 0.9269, 0.2858, 0.9246, 0.3168, 0.9216, 0.4181, 0.9216, 0.4181, 0.9264, 0.3769, 0.8769, 0.4153, 0.8785, 0.4154, 0.8836, 0.2954, 0.8836, 0.6621, 0.07115, 0.7677, 0.07146, 0.7677, 0.08987, 0.422, 0.7254, 0.2971, 0.7247, 0.3137, 0.6942, 0.422, 0.692, 0.3681, 0.7687, 0.422, 0.7685, 0.4218, 0.8008, 0.4101, 0.8003, 0.5008, 0.3893, 0.5082, 0.3889, 0.5082, 0.3893, 0.7797, 0.6443, 0.9218, 0.6443, 0.9218, 0.6491, 0.7786, 0.6487, 0.7628, 0.5051, 0.7059, 0.5057, 0.7059, 0.4992, 0.7628, 0.4993, 0.7082, 0.4154, 0.7578, 0.4154, 0.7652, 0.4164, 0.765, 0.4193, 0.966, 0.8244, 0.8576, 0.824, 0.8587, 0.8199, 0.966, 0.8199, 0.4185, 0.9398, 0.2858, 0.9398, 0.3706, 0.9362, 0.4185, 0.9355, 0.76, 0.5618, 0.757, 0.5674, 0.7469, 0.5618, 0.4219, 0.7626, 0.3237, 0.7619, 0.3336, 0.7315, 0.4219, 0.7295, 0.001079, 0.972, 0.1437, 0.9715, 0.1437, 0.9763, 0.04089, 0.9759, 0.1559, 0.8783, 0.2887, 0.8777, 0.2887, 0.9086, 0.146, 0.9088, 0.9361, 0.8159, 0.8847, 0.8177, 0.8576, 0.811, 0.9422, 0.811, 0.9422, 0.8154, 0.2954, 0.9006, 0.4175, 0.9006, 0.4175, 0.905, 0.3126, 0.9049, 0.2954, 0.9081, 0.4203, 0.9071, 0.4203, 0.9109, 0.3223, 0.9108, 0.2836, 0.947, 0.2762, 0.947, 0.2776, 0.9166, 0.2836, 0.9165, 0.7142, 0.8532, 0.7883, 0.8539, 0.7341, 0.8879, 0.7142, 0.8879, 0.4528, 0.8839, 0.4242, 0.8839, 0.4242, 0.8478, 0.4441, 0.8477, 0.4877, 0.2304, 0.4868, 0.2304, 0.4868, 0.1944, 0.5154, 0.1944, 0.3648, 0.9989, 0.2224, 0.9989, 0.2224, 0.996, 0.1459, 0.9715, 0.1837, 0.9715, 0.22, 0.9749, 0.1459, 0.974, 0.4768, 0.4598, 0.4777, 0.46, 0.4767, 0.46, 0.4986, 0.3893, 0.4795, 0.3893, 0.4795, 0.3889, 0.7721, 0.9793, 0.8356, 0.9802, 0.8416, 0.9836, 0.7727, 0.9836, 0.8847, 0.6845, 0.9489, 0.6849, 0.9529, 0.6884, 0.8852, 0.6884, 0.5484, 0.04316, 0.7781, 0.04428, 0.6162, 0.04737, 0.5491, 0.04737, 0.8501, 0.1594, 0.8472, 0.1593, 0.848, 0.1539, 0.9168, 0.1539, 0.9544, 0.428, 0.8412, 0.4267, 0.8418, 0.4229, 0.9107, 0.4229, 0.8156, 0.4873, 0.5494, 0.4873, 0.5501, 0.4824, 0.6178, 0.4831, 0.8382, 0.2176, 0.9688, 0.2176, 0.9073, 0.2225, 0.839, 0.2223, 0.7516, 0.005904, 0.6875, 0.006945, 0.6882, 0.002129, 0.7553, 0.001079, 0.884, 0.05757, 0.9471, 0.05757, 0.9534, 0.062, 0.8845, 0.06151, 0.06568, 0.4613, 0.3318, 0.4613, 0.1326, 0.4918, 0.06558, 0.4933, 0.8471, 0.6144, 0.9141, 0.6141, 0.9171, 0.6194, 0.8478, 0.6194, 0.6396, 0.5393, 0.7054, 0.5391, 0.704, 0.5721, 0.6398, 0.5718, 0.5627, 0.9796, 0.5586, 0.9842, 0.493, 0.982, 0.4934, 0.9796, 0.9653, 0.2296, 0.8994, 0.2296, 0.9002, 0.2249, 0.9685, 0.2251, 0.2971, 0.4193, 0.06742, 0.4204, 0.0676, 0.3873, 0.2312, 0.3908, 0.634, 0.923, 0.6999, 0.923, 0.6977, 0.9579, 0.6341, 0.9582, 0.1977, 0.3829, 0.06713, 0.3834, 0.06742, 0.3498, 0.1806, 0.3515, 0.7507, 0.04068, 0.6876, 0.0403, 0.6875, 0.006945, 0.7516, 0.005904, 0.00121, 0.8385, 0.05858, 0.8388, 0.0587, 0.8736, 0.001079, 0.8736, 0.5739, 0.977, 0.575, 0.9767, 0.6261, 0.9776, 0.6261, 0.9789, 0.5741, 0.9789, 0.6202, 0.9746, 0.5638, 0.9746, 0.5638, 0.9731, 0.5826, 0.9725, 0.6202, 0.9732, 0.7142, 0.7722, 0.7713, 0.7716, 0.7715, 0.8074, 0.7333, 0.8066, 0.7142, 0.7945, 0.8254, 0.7281, 0.7962, 0.728, 0.7675, 0.7051, 0.7675, 0.6923, 0.8252, 0.6922])
me_cube_041.materials.append(mat_material_033)
me_cube_041.use_remesh_preserve_volume = False
me_cube_041.use_remesh_preserve_attributes = False
me_cube_041.use_mirror_vertex_groups = False
me_cube_041.update()

# ---- objects
ob_hut_inside_carpet = bpy.data.objects.new('HUT-INSIDE_Carpet', me_cube_125)
ob_hut_inside_chair = bpy.data.objects.new('HUT-INSIDE_Chair', me_cube_119)
ob_hut_inside_drinky = bpy.data.objects.new('HUT-INSIDE_Drinky', me_cube_121)
ob_hut_inside_footmat = bpy.data.objects.new('HUT-INSIDE_Footmat', me_cube_122)
ob_hut_inside_glass = bpy.data.objects.new('HUT-INSIDE_Glass', me_cube_126)
ob_hut_inside_painting = bpy.data.objects.new('HUT-INSIDE_Painting', me_cube_118)
ob_hut_inside_plate = bpy.data.objects.new('HUT-INSIDE_Plate', me_cube_124)
ob_hut_inside_table = bpy.data.objects.new('HUT-INSIDE_Table', me_cube_120)
ob_hut_doorwall = bpy.data.objects.new('HUT_DoorWall', me_cube_041)

# ---- transforms, parenting, visibility, modifiers, constraints
ob_hut_inside_carpet.location = (144.0, -83.24, -0.3676)
ob_hut_inside_carpet.rotation_euler = (0.0, -0.0, 1.587)
ob_hut_inside_carpet.scale = (0.8145, 0.8145, 0.0608)
ob_hut_inside_carpet.lineart.crease_threshold = 0.0
ob_hut_inside_chair.location = (142.0, -82.58, -0.5813)
ob_hut_inside_chair.rotation_euler = (0.0, -0.0, 2.951)
ob_hut_inside_chair.scale = (0.3977, 0.3977, 0.3977)
ob_hut_inside_chair.lineart.crease_threshold = 0.0
ob_hut_inside_drinky.location = (141.1, -82.6, -0.3746)
ob_hut_inside_drinky.rotation_euler = (0.0, -0.0, 0.6381)
ob_hut_inside_drinky.scale = (0.09415, 0.09415, 0.09415)
ob_hut_inside_drinky.lineart.crease_threshold = 0.0
ob_hut_inside_footmat.location = (142.5, -80.62, -0.3976)
ob_hut_inside_footmat.lineart.crease_threshold = 0.0
ob_hut_inside_glass.location = (141.9, -83.52, 0.894)
ob_hut_inside_glass.rotation_euler = (0.0, -0.0, 0.2522)
ob_hut_inside_glass.scale = (0.03681, 0.03681, 0.03681)
ob_hut_inside_glass.lineart.crease_threshold = 0.0
ob_hut_inside_painting.location = (140.9, -82.44, 1.9)
ob_hut_inside_painting.rotation_euler = (-1.571, 1.571, 6.283)
ob_hut_inside_painting.lineart.crease_threshold = 0.0
ob_hut_inside_plate.location = (141.4, -83.76, 0.782)
ob_hut_inside_plate.rotation_euler = (0.0, -0.0, 1.338)
ob_hut_inside_plate.scale = (0.08858, 0.08858, 0.08858)
ob_hut_inside_plate.lineart.crease_threshold = 0.0
ob_hut_inside_table.location = (141.3, -83.77, -0.712)
ob_hut_inside_table.rotation_euler = (0.0, -0.0, 3.142)
ob_hut_inside_table.lock_rotations_4d = False
ob_hut_inside_table.empty_display_type = 'ARROWS'
ob_hut_inside_table.lineart.crease_threshold = 0.0
ob_hut_doorwall.location = (146.5, -79.74, 1.181)
ob_hut_doorwall.rotation_euler = (4.712, -1.571, 0.0)
ob_hut_doorwall.scale = (1.067, 0.8988, 0.592)
ob_hut_doorwall.lineart.crease_threshold = 0.0

# ---- collection membership
col_collection_1.objects.link(ob_hut_inside_carpet)
col_collection_1.objects.link(ob_hut_inside_chair)
col_collection_1.objects.link(ob_hut_inside_drinky)
col_collection_1.objects.link(ob_hut_inside_footmat)
col_collection_1.objects.link(ob_hut_inside_glass)
col_collection_1.objects.link(ob_hut_inside_painting)
col_collection_1.objects.link(ob_hut_inside_plate)
col_collection_1.objects.link(ob_hut_inside_table)
col_collection_1.objects.link(ob_hut_doorwall)

# ---- scene / render settings (as saved in the file)
scene.frame_start = 1; scene.frame_end = 250; scene.frame_set(1)
scene.render.engine = 'BLENDER_EEVEE_NEXT'
scene.render.resolution_percentage = 50
scene.render.dither_intensity = 0.0
scene.cycles.use_denoising = False
scene.cycles.samples = 10
scene.cycles.sampling_pattern = 'TABULATED_SOBOL'
scene.cycles.light_sampling_threshold = 0.0
scene.cycles.use_adaptive_sampling = False
scene.cycles.use_light_tree = False
scene.cycles.blur_glossy = 0.0
scene.cycles.pixel_filter_type = 'GAUSSIAN'
scene.cycles.sample_clamp_indirect = 0.0
scene.view_settings.view_transform = 'Standard'
bpy.context.view_layer.update()

# ---- added for rendering (the .blend has no active camera and no usable light): camera, sun
cam_auto = bpy.data.cameras.new('AutoCamera')
cam_auto.lens = 50.0
cam_auto.sensor_width = 36.0
cam_auto.clip_end = 1000.0
ob_auto_camera = bpy.data.objects.new('AutoCamera', cam_auto)
scene.collection.objects.link(ob_auto_camera)
ob_auto_camera.location = (161.812, -100.293, 13.4982)
ob_auto_camera.rotation_euler = (1.09748, -7.21219e-08, 0.694738)
scene.camera = ob_auto_camera
light_auto_sun = bpy.data.lights.new('AutoSun', 'SUN')
light_auto_sun.energy = 3.0
light_auto_sun.angle = 0.0523599
ob_auto_sun = bpy.data.objects.new('AutoSun', light_auto_sun)
scene.collection.objects.link(ob_auto_sun)
ob_auto_sun.rotation_euler = (0.872665, 0.174533, 0.523599)
bpy.context.view_layer.update()
